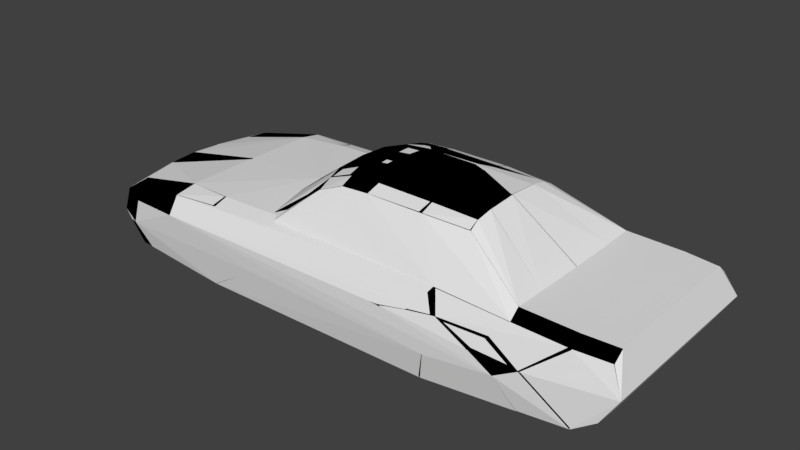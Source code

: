 # Source: mustang.blend  (saved by Blender 2.79.0; exported with 4.5.12 LTS)
import bpy
from mathutils import Matrix  # noqa: F401  (used for matrix-valued properties, if any)

bpy.ops.wm.read_factory_settings(use_empty=True)
scene = bpy.context.scene
scene.name = 'Scene'

# ---- collections
col_collection_1 = bpy.data.collections.new('Collection 1'); scene.collection.children.link(col_collection_1)

# ---- images (referenced by path relative to the original .blend; pixels are not part of the script)
import os
ASSET_DIR = os.environ.get("B2B_ASSET_DIR", "")  # directory of the original .blend (textures are referenced by path, not embedded)
HERE = os.path.dirname(os.path.abspath(__file__))  # packed textures are extracted next to this script under _unpacked/

def load_image(name, relpath, width, height, colorspace="sRGB"):
    """Load a texture the original file referenced (path relative to the .blend, or extracted next to this script)."""
    p = next((c for c in (os.path.join(HERE, relpath), os.path.join(ASSET_DIR, relpath)) if relpath and os.path.exists(c)), "")
    if p:
        img = bpy.data.images.load(p, check_existing=True)
        img.name = name
    else:  # same state as the original file: an image datablock whose file is absent (Cycles renders it pink)
        img = bpy.data.images.new(name, width, height)
        img.source = "FILE"
        img.filepath = "//" + (relpath or name)
    img.colorspace_settings.name = colorspace
    return img
img_mustang_tex_png = load_image('mustang_tex.png', 'mustang_tex.png', 1024, 1024, 'sRGB')

# ---- materials (node trees are filled in below, after node groups)
mat_material_025 = bpy.data.materials.new('Material.025')
mat_material_025.alpha_threshold = 0.0
mat_material_025.roughness = 0.5
mat_material_024 = bpy.data.materials.new('Material.024')
mat_material_024.alpha_threshold = 0.0
mat_material_024.roughness = 0.5
mat_material_023 = bpy.data.materials.new('Material.023')
mat_material_023.alpha_threshold = 0.0
mat_material_023.roughness = 0.5

# ---- node groups
ng_gltf_metallic_roughness = bpy.data.node_groups.new('glTF Metallic Roughness', 'ShaderNodeTree')
_N = ng_gltf_metallic_roughness.nodes; _L = ng_gltf_metallic_roughness.links

# ---- material node trees
mat_material_025.use_nodes = True; mat_material_025.node_tree.nodes.clear()
_N = mat_material_025.node_tree.nodes; _L = mat_material_025.node_tree.links
n0 = _N.new('ShaderNodeOutputMaterial'); n0.name = 'Material Output'; n0.location = (460, 300)
n1 = _N.new('ShaderNodeGroup'); n1.name = 'Group'; n1.location = (240, 461)
n1.node_tree = ng_gltf_metallic_roughness
n1.inputs[1].default_value = (1.0, 1.0, 1.0, 1.0)
n1.inputs[2].default_value = (1.0, 1.0, 1.0, 1.0)
n1.inputs[3].default_value = 0.0
n1.inputs[4].default_value = 0.1
n1.inputs[5].default_value = (0.5, 0.5, 1.0, 1.0)
n1.inputs[6].default_value = 1.0
n1.inputs[7].default_value = (1.0, 1.0, 1.0, 1.0)
n1.inputs[8].default_value = 1.0
n1.inputs[9].default_value = (1.0, 1.0, 1.0, 1.0)
n1.inputs[10].default_value = (0.0, 0.0, 0.0, 1.0)
n1.inputs[11].default_value = 1.0
n1.inputs[12].default_value = 0.5
n1.inputs[13].default_value = 0.0
n1.inputs[14].default_value = 0.0
n1.inputs[15].default_value = 0.0
n1.inputs[16].default_value = (0.0, 0.0, 0.0, 1.0)
n2 = _N.new('ShaderNodeTexImage'); n2.name = 'Image Texture'; n2.location = (10, 300)
n2.width = 140
n2.image = img_mustang_tex_png
_L.new(n1.outputs[0], n0.inputs[0])
_L.new(n2.outputs[0], n1.inputs[0])
n0.is_active_output = True
mat_material_024.use_nodes = True; mat_material_024.node_tree.nodes.clear()
_N = mat_material_024.node_tree.nodes; _L = mat_material_024.node_tree.links
n0 = _N.new('ShaderNodeOutputMaterial'); n0.name = 'Material Output'; n0.location = (460, 300)
n1 = _N.new('ShaderNodeGroup'); n1.name = 'Group'; n1.location = (240, 460)
n1.node_tree = ng_gltf_metallic_roughness
n1.inputs[1].default_value = (1.0, 1.0, 1.0, 1.0)
n1.inputs[2].default_value = (1.0, 1.0, 1.0, 1.0)
n1.inputs[3].default_value = 0.0
n1.inputs[4].default_value = 0.8
n1.inputs[5].default_value = (0.5, 0.5, 1.0, 1.0)
n1.inputs[6].default_value = 1.0
n1.inputs[7].default_value = (1.0, 1.0, 1.0, 1.0)
n1.inputs[8].default_value = 1.0
n1.inputs[9].default_value = (1.0, 1.0, 1.0, 1.0)
n1.inputs[10].default_value = (0.0, 0.0, 0.0, 1.0)
n1.inputs[11].default_value = 1.0
n1.inputs[12].default_value = 0.5
n1.inputs[13].default_value = 0.0
n1.inputs[14].default_value = 0.0
n1.inputs[15].default_value = 0.0
n1.inputs[16].default_value = (0.0, 0.0, 0.0, 1.0)
n2 = _N.new('ShaderNodeTexImage'); n2.name = 'Image Texture'; n2.location = (10, 300)
n2.width = 140
n2.image = img_mustang_tex_png
_L.new(n1.outputs[0], n0.inputs[0])
_L.new(n2.outputs[0], n1.inputs[0])
n0.is_active_output = True
mat_material_023.use_nodes = True; mat_material_023.node_tree.nodes.clear()
_N = mat_material_023.node_tree.nodes; _L = mat_material_023.node_tree.links
n0 = _N.new('ShaderNodeOutputMaterial'); n0.name = 'Material Output'; n0.location = (460, 300)
n1 = _N.new('ShaderNodeGroup'); n1.name = 'Group'; n1.location = (240, 470)
n1.node_tree = ng_gltf_metallic_roughness
n1.inputs[1].default_value = (1.0, 1.0, 1.0, 1.0)
n1.inputs[2].default_value = (1.0, 1.0, 1.0, 1.0)
n1.inputs[3].default_value = 0.0
n1.inputs[4].default_value = 0.3
n1.inputs[5].default_value = (0.5, 0.5, 1.0, 1.0)
n1.inputs[6].default_value = 1.0
n1.inputs[7].default_value = (1.0, 1.0, 1.0, 1.0)
n1.inputs[8].default_value = 1.0
n1.inputs[9].default_value = (1.0, 1.0, 1.0, 1.0)
n1.inputs[10].default_value = (0.0, 0.0, 0.0, 1.0)
n1.inputs[11].default_value = 1.0
n1.inputs[12].default_value = 0.5
n1.inputs[13].default_value = 0.0
n1.inputs[14].default_value = 0.0
n1.inputs[15].default_value = 0.0
n1.inputs[16].default_value = (0.0, 0.0, 0.0, 1.0)
n2 = _N.new('ShaderNodeTexImage'); n2.name = 'Image Texture'; n2.location = (10, 300)
n2.width = 140
n2.image = img_mustang_tex_png
_L.new(n1.outputs[0], n0.inputs[0])
_L.new(n2.outputs[0], n1.inputs[0])
n0.is_active_output = True

# ---- world
world_world = bpy.data.worlds.new('World'); scene.world = world_world
world_world.color = (0.05088, 0.05088, 0.05088)
world_world.use_sun_shadow = False
world_world.sun_shadow_jitter_overblur = 0.0
world_world.cycles.sampling_method = 'MANUAL'

# ---- meshes
me_mesh_hull_2_001 = bpy.data.meshes.new('mesh_hull_2.001')
me_mesh_hull_2_001.from_pydata([(-0.8075, -0.2086, 0.452), (-0.7764, -0.3885, 0.4344), (-0.7425, -0.5407, 0.428), (-0.71, -0.6447, 0.3809), (-0.2228, -0.4327, 0.737), (1.199, -0.5809, 0.4952), (1.202, -0.6598, 0.4374), (0.4355, -0.652, 0.4058), (0.4355, 0.6572, 0.4058), (-0.71, 0.6498, 0.3809), (-0.3851, 0.4689, 0.6746), (-0.7764, 0.3937, 0.4344), (-0.8075, 0.2138, 0.452), (-0.4408, -0.2145, 0.7254), (-0.3851, -0.4637, 0.6746), (-0.229, -0.3358, 0.7723), (0.6732, -0.6535, 0.4551), (-0.01984, -0.4327, 0.7488), (0.3951, -0.4327, 0.7503), (0.3983, -0.3358, 0.7858), (0.7343, -0.3358, 0.7769), (0.7406, -0.4102, 0.7396), (0.7375, -0.2145, 0.8018), (1.211, -0.3649, 0.4902), (1.223, -0.2094, 0.4775), (1.223, 0.2145, 0.4775), (0.7406, 0.4154, 0.7396), (1.202, 0.6649, 0.4374), (0.3951, 0.4379, 0.7503), (0.6732, 0.6587, 0.4551), (-0.01984, 0.4379, 0.7488), (-0.2228, 0.4379, 0.737), (-0.4408, 0.2201, 0.7254), (-0.4159, 0.338, 0.7039), (-0.7425, 0.5459, 0.428), (-0.8199, 0.00258, 0.4636), (-0.4159, -0.3325, 0.7039), (-0.02271, -0.3358, 0.7902), (-0.03514, -0.2145, 0.8151), (0.4014, 0.00258, 0.8231), (0.7375, 0.00258, 0.8142), (0.7375, 0.2201, 0.8018), (1.199, 0.5861, 0.4952), (1.211, 0.3701, 0.4902), (1.223, 0.00258, 0.4836), (0.3983, 0.3409, 0.7858), (-0.02271, 0.3409, 0.7902), (-0.03514, 0.2201, 0.8151), (-0.229, 0.3409, 0.7723), (-0.2445, 0.2201, 0.7972), (-0.4408, 0.00258, 0.7379), (-0.2445, -0.2145, 0.7972), (-0.2414, 0.00258, 0.8096), (0.4014, -0.2145, 0.8107), (-0.03514, 0.00258, 0.8275), (0.4014, 0.2201, 0.8107), (0.7343, 0.3409, 0.7769)], [], [(23, 40, 22, 5), (43, 40, 44), (40, 23, 44), (23, 24, 44), (23, 5, 24), (22, 20, 5), (20, 21, 5), (48, 31, 10, 33), (46, 45, 28, 30), (17, 16, 18), (17, 4, 16), (4, 3, 16), (4, 14, 3), (41, 40, 43, 42), (2, 1, 3), (1, 0, 3), (0, 35, 12), (4, 17, 37, 15), (10, 9, 34, 33), (34, 11, 12), (36, 2, 3, 14), (15, 36, 14, 4), (37, 17, 18, 19), (51, 15, 37, 38), (48, 33, 32, 49), (50, 52, 49, 32), (39, 53, 22, 40), (9, 8, 7, 3), (41, 56, 45, 55), (47, 55, 45, 46), (49, 47, 46, 48), (46, 30, 31, 48), (13, 0, 2, 36), (32, 33, 34, 12), (0, 1, 2), (50, 32, 12, 35), (50, 13, 51, 52), (13, 36, 15, 51), (53, 39, 54, 38), (54, 52, 51, 38), (39, 40, 41, 55), (25, 24, 6), (25, 6, 27), (19, 20, 22, 53), (54, 47, 49, 52), (13, 50, 35, 0), (8, 9, 27), (9, 29, 27), (56, 26, 28, 45), (29, 28, 27), (28, 26, 27), (26, 42, 27), (42, 25, 27), (44, 24, 25), (42, 43, 25), (43, 44, 25), (24, 5, 6), (5, 21, 6), (21, 18, 6), (18, 16, 6), (16, 3, 6), (3, 7, 6), (8, 27, 6, 7), (3, 0, 12), (3, 12, 9), (12, 11, 9), (11, 34, 9), (10, 31, 9), (31, 29, 9), (30, 28, 29), (31, 30, 29), (53, 38, 37, 19), (20, 19, 18, 21), (56, 42, 26), (56, 41, 42), (39, 55, 47, 54)])
me_mesh_hull_2_001.use_remesh_preserve_volume = False
me_mesh_hull_2_001.use_remesh_preserve_attributes = False
me_mesh_hull_2_001.use_mirror_vertex_groups = False
me_mesh_hull_2_001.update()
me_mesh_hull_1_001 = bpy.data.meshes.new('mesh_hull_1.001')
me_mesh_hull_1_001.from_pydata([(0.6732, 0.6588, 0.455), (1.199, 0.5863, 0.4952), (1.584, 0.586, 0.4861), (-0.8199, 0.002533, 0.4637), (0.6678, -0.5594, 0.4826), (-1.167, 0.5708, 0.4238), (0.6678, 0.5645, 0.4826), (-1.527, 0.6981, 0.3744), (-1.526, 0.7738, 0.2484), (0.7377, 0.7332, 0.3218), (-1.527, -0.693, 0.3744), (1.199, -0.581, 0.4952), (-1.167, -0.5654, 0.4238), (-1.514, -0.5344, 0.4056), (-2.09, -0.4933, 0.2673), (-2.084, -0.6649, 0.2514), (-2.146, -0.2147, 0.278), (-1.517, 0.002533, 0.4098), (-2.146, 0.2197, 0.278), (-1.514, 0.5395, 0.4056), (-2.09, 0.4983, 0.2673), (-2.084, 0.6702, 0.2514), (-1.884, 0.7532, 0.2413), (-0.7472, 0.7639, 0.08151), (0.3345, 0.7662, 0.2588), (1.584, 0.6639, 0.4283), (1.202, 0.6649, 0.4374), (1.826, 0.6338, 0.4192), (1.828, 0.5626, 0.4777), (1.828, -0.5572, 0.4777), (1.911, -0.6816, 0.2536), (1.826, -0.6288, 0.4192), (1.584, -0.581, 0.4861), (1.202, -0.6598, 0.4374), (0.6732, -0.6535, 0.455), (-1.884, -0.7481, 0.2413), (-2.074, -0.7196, 0.1124), (-2.095, -0.4407, 0.05845), (-2.104, -0.2147, 0.05845), (-2.159, 0.002533, 0.2835), (-2.095, 0.4461, 0.05845), (-2.074, 0.725, 0.1124), (-2.028, 0.4461, -0.1289), (-2.021, 0.7405, 0.09905), (-1.999, 0.7437, 0.05845), (-1.946, 0.7529, 0.05488), (-1.835, 0.7165, -0.1205), (0.6754, 0.7674, 0.05423), (1.312, 0.731, -0.06462), (0.9904, 0.7614, 0.2169), (1.323, 0.7519, 0.2124), (1.165, 0.769, 0.1257), (1.911, 0.6867, 0.2536), (1.798, 0.6959, 0.06755), (1.804, -0.5534, 0.06787), (1.798, -0.6908, 0.06755), (0.7377, -0.7282, 0.3218), (1.584, -0.6585, 0.4283), (0.9904, -0.756, 0.2169), (-1.526, -0.7687, 0.2484), (0.3345, -0.7608, 0.2588), (-0.7472, -0.7589, 0.08151), (-1.946, -0.7478, 0.05488), (-2.021, -0.7351, 0.09905), (-2.028, -0.4407, -0.1289), (-2.104, 0.2197, 0.05845), (-2.036, 0.2197, -0.1289), (-1.987, 0.5705, -0.125), (-1.938, 0.7006, -0.127), (-1.148, 0.7253, -0.1698), (-2.036, -0.2147, -0.1289), (-1.148, -0.7203, -0.1698), (0.635, 0.7317, -0.1429), (1.655, 0.5556, -0.0289), (1.65, 0.7228, -0.0289), (1.804, 0.5585, 0.06787), (1.65, -0.7177, -0.0289), (1.323, -0.7469, 0.2124), (1.165, -0.7639, 0.1257), (0.6754, -0.7624, 0.05423), (1.312, -0.7256, -0.06462), (-1.835, -0.7114, -0.1205), (-1.999, -0.7383, 0.05845), (-1.938, -0.6956, -0.127), (-1.987, -0.5654, -0.125), (0.635, -0.7263, -0.1429), (1.655, -0.5502, -0.0289)], [], [(70, 64, 37, 38), (65, 39, 40), (39, 18, 40), (39, 17, 19, 18), (52, 74, 50, 25), (4, 11, 3), (12, 4, 3), (65, 38, 39), (38, 37, 39), (37, 16, 39), (4, 12, 11), (12, 10, 11), (45, 22, 8), (22, 7, 8), (10, 34, 11), (34, 32, 11), (16, 13, 17, 39), (28, 27, 25, 2), (34, 33, 32), (9, 24, 8), (24, 51, 8), (33, 57, 32), (66, 69, 71, 70), (51, 47, 8), (47, 23, 8), (52, 27, 28), (23, 45, 8), (23, 69, 45), (41, 21, 22, 43), (69, 46, 45), (82, 83, 81, 62), (75, 53, 52), (28, 2, 32, 29), (44, 43, 45), (86, 76, 85), (43, 22, 45), (36, 63, 35, 15), (76, 80, 85), (48, 72, 47, 51), (21, 7, 22), (36, 37, 64, 84), (61, 59, 62), (85, 72, 73, 86), (19, 5, 7), (59, 35, 62), (35, 63, 62), (5, 1, 7), (1, 0, 7), (63, 82, 62), (1, 2, 0), (2, 26, 0), (82, 36, 83), (36, 84, 83), (26, 9, 0), (26, 25, 9), (84, 64, 83), (42, 40, 41, 67), (25, 50, 9), (50, 49, 9), (73, 75, 54, 86), (49, 24, 9), (49, 51, 24), (49, 50, 51), (50, 74, 51), (78, 59, 79), (59, 61, 79), (74, 48, 51), (68, 44, 45, 46), (10, 12, 13), (16, 14, 13), (72, 69, 47), (20, 19, 7, 21), (69, 23, 47), (75, 52, 30, 54), (36, 16, 37), (15, 14, 16), (66, 42, 69), (36, 15, 16), (35, 59, 10), (42, 68, 69), (68, 46, 69), (0, 9, 8, 7), (15, 35, 10), (65, 40, 42, 66), (56, 33, 34), (42, 67, 68), (67, 41, 68), (33, 56, 57), (56, 77, 57), (41, 44, 68), (41, 43, 44), (80, 78, 79, 85), (30, 31, 57), (52, 28, 29, 30), (31, 30, 29), (40, 18, 41), (18, 21, 41), (76, 55, 30), (18, 20, 21), (55, 54, 30), (75, 73, 74, 53), (13, 12, 3, 17), (77, 78, 76), (20, 18, 19), (3, 5, 19, 17), (78, 80, 76), (78, 60, 59), (3, 6, 5), (60, 56, 59), (6, 1, 5), (6, 3, 1), (36, 82, 63), (3, 11, 1), (71, 69, 72, 85), (77, 58, 78), (58, 60, 78), (31, 29, 32, 57), (58, 77, 56), (60, 58, 56), (76, 86, 54, 55), (25, 26, 2), (27, 52, 25), (77, 76, 30, 57), (52, 53, 74), (15, 10, 13, 14), (73, 72, 74), (72, 48, 74), (59, 56, 34, 10), (62, 81, 71), (81, 83, 71), (83, 64, 71), (64, 70, 71), (85, 79, 71), (79, 61, 71), (61, 62, 71), (2, 1, 11, 32), (65, 66, 70, 38)])
me_mesh_hull_1_001.use_remesh_preserve_volume = False
me_mesh_hull_1_001.use_remesh_preserve_attributes = False
me_mesh_hull_1_001.use_mirror_vertex_groups = False
me_mesh_hull_1_001.update()
me_mesh2_003 = bpy.data.meshes.new('mesh2.003')
me_mesh2_003.from_pydata([(1.223, 0.002475, 0.4837), (0.7376, 0.002475, 0.8142), (0.7376, -0.2149, 0.8018), (1.223, -0.2095, 0.4775), (-0.4408, 0.002475, 0.738), (-0.8199, 0.002475, 0.4638), (-0.8074, -0.2086, 0.4522), (-0.4408, -0.2149, 0.7256), (-0.7764, -0.3887, 0.4344), (-0.4159, -0.3328, 0.7039), (0.7345, -0.3359, 0.7769), (1.211, -0.365, 0.4902), (0.7407, -0.4105, 0.7397), (1.199, -0.5812, 0.4953), (-0.7422, -0.5408, 0.4282), (-0.3849, -0.4638, 0.6747), (0.3415, -0.5812, 0.4358), (-0.3635, -0.4819, 0.6461), (-0.6844, -0.575, 0.4152), (-0.1971, -0.4539, 0.6996), (0.008345, -0.4508, 0.7177), (0.3842, -0.4508, 0.7164), (0.4582, -0.4502, 0.7176), (0.4357, -0.5812, 0.4369), (0.5447, -0.5614, 0.4769), (0.6679, -0.5596, 0.4826), (0.3415, 0.586, 0.4358), (0.3842, 0.4556, 0.7164), (0.4582, 0.455, 0.7176), (0.5447, 0.5663, 0.4769), (0.6679, 0.5645, 0.4826), (0.4357, 0.586, 0.4369), (0.008345, 0.4556, 0.7177), (-0.1971, 0.4588, 0.6996), (-0.3635, 0.4867, 0.6461), (-0.6844, 0.5798, 0.4152), (-0.4159, 0.3377, 0.7039), (-0.3849, 0.4687, 0.6747), (-0.7422, 0.5457, 0.4282), (-0.7764, 0.3936, 0.4344), (1.211, 0.3699, 0.4902), (1.199, 0.586, 0.4953), (0.7407, 0.4153, 0.7397), (0.7345, 0.3408, 0.7769), (1.223, 0.2143, 0.4775), (0.7376, 0.2197, 0.8018), (-0.4408, 0.2197, 0.7256), (-0.8074, 0.2135, 0.4522)], [], [(0, 1, 2), (2, 3, 0), (4, 5, 7), (7, 5, 6), (7, 6, 8), (8, 9, 7), (3, 2, 11), (11, 2, 10), (11, 10, 12), (12, 13, 11), (9, 8, 15), (15, 8, 14), (16, 17, 18), (16, 19, 17), (16, 20, 19), (21, 20, 16), (22, 16, 23), (22, 23, 24), (24, 25, 22), (16, 22, 21), (26, 27, 28), (29, 28, 30), (28, 29, 31), (28, 31, 26), (27, 26, 32), (26, 33, 32), (26, 34, 33), (26, 35, 34), (36, 37, 39), (39, 37, 38), (40, 41, 42), (42, 43, 40), (44, 40, 45), (45, 40, 43), (46, 36, 39), (39, 47, 46), (47, 5, 46), (46, 5, 4), (0, 44, 45), (45, 1, 0)])
_uv = me_mesh2_003.uv_layers.new(name='UVMap')
_uv.uv.foreach_set('vector', [0.9798, 0.5449, 0.9804, 0.6632, 0.9274, 0.6635, 0.9274, 0.6635, 0.9281, 0.5452, 0.9798, 0.5449, 0.9817, 0.893, 0.9822, 0.9855, 0.9287, 0.8933, 0.9287, 0.8933, 0.9822, 0.9855, 0.9307, 0.9828, 0.9287, 0.8933, 0.9307, 0.9828, 0.8868, 0.9754, 0.8868, 0.9754, 0.8999, 0.8874, 0.9287, 0.8933, 0.9281, 0.5452, 0.9274, 0.6635, 0.8901, 0.5484, 0.8901, 0.5484, 0.9274, 0.6635, 0.8979, 0.6645, 0.8901, 0.5484, 0.8979, 0.6645, 0.8797, 0.6631, 0.8797, 0.6631, 0.8374, 0.5515, 0.8901, 0.5484, 0.8999, 0.8874, 0.8868, 0.9754, 0.8679, 0.8801, 0.8679, 0.8801, 0.8868, 0.9754, 0.8496, 0.9673, 0.8383, 0.703, 0.8635, 0.8749, 0.8412, 0.9533, 0.8383, 0.703, 0.8701, 0.8342, 0.8635, 0.8749, 0.8383, 0.703, 0.8705, 0.7841, 0.8701, 0.8342, 0.87, 0.6925, 0.8705, 0.7841, 0.8383, 0.703, 0.8701, 0.6744, 0.8383, 0.703, 0.8382, 0.6801, 0.8701, 0.6744, 0.8382, 0.6801, 0.8428, 0.6535, 0.8428, 0.6535, 0.8431, 0.6234, 0.8701, 0.6744, 0.8383, 0.703, 0.8701, 0.6744, 0.87, 0.6925, 0.8383, 0.7033, 0.87, 0.6927, 0.8701, 0.6747, 0.8428, 0.6537, 0.8701, 0.6747, 0.8431, 0.6237, 0.8701, 0.6747, 0.8428, 0.6537, 0.8381, 0.6804, 0.8701, 0.6747, 0.8381, 0.6804, 0.8383, 0.7033, 0.87, 0.6927, 0.8383, 0.7033, 0.8705, 0.7844, 0.8383, 0.7033, 0.87, 0.8345, 0.8705, 0.7844, 0.8383, 0.7033, 0.8635, 0.8751, 0.87, 0.8345, 0.8383, 0.7033, 0.8412, 0.9535, 0.8635, 0.8751, 0.8999, 0.8877, 0.8679, 0.8803, 0.8867, 0.9757, 0.8867, 0.9757, 0.8679, 0.8803, 0.8496, 0.9676, 0.8901, 0.5486, 0.8374, 0.5518, 0.8797, 0.6633, 0.8797, 0.6633, 0.8979, 0.6647, 0.8901, 0.5486, 0.928, 0.5455, 0.8901, 0.5486, 0.9274, 0.6638, 0.9274, 0.6638, 0.8901, 0.5486, 0.8979, 0.6647, 0.9287, 0.8936, 0.8999, 0.8877, 0.8867, 0.9757, 0.8867, 0.9757, 0.9307, 0.983, 0.9287, 0.8936, 0.9307, 0.983, 0.9822, 0.9855, 0.9287, 0.8936, 0.9287, 0.8936, 0.9822, 0.9855, 0.9817, 0.893, 0.9798, 0.5449, 0.928, 0.5455, 0.9274, 0.6638, 0.9274, 0.6638, 0.9804, 0.6632, 0.9798, 0.5449])
me_mesh2_003.materials.append(mat_material_025)
me_mesh2_003.use_remesh_preserve_volume = False
me_mesh2_003.use_remesh_preserve_attributes = False
me_mesh2_003.use_mirror_vertex_groups = False
me_mesh2_003.update()
me_mesh1_002 = bpy.data.meshes.new('mesh1.002')
me_mesh1_002.from_pydata([(-1.148, -0.7204, -0.1697), (-1.247, -0.7411, 0.04891), (-1.247, -0.3928, 0.04891), (-1.148, -0.3928, -0.1697), (-1.633, -0.7563, 0.1609), (-1.781, -0.743, 0.06683), (-1.781, -0.3928, 0.06683), (-1.633, -0.3928, 0.1609), (-1.439, -0.7594, 0.1699), (-1.439, -0.3928, 0.1699), (-1.835, -0.7116, -0.1205), (-1.835, -0.3928, -0.1205), (0.8023, -0.7563, 0.1856), (0.8023, -0.391, 0.1856), (0.9905, -0.391, 0.2169), (0.9905, -0.7563, 0.2169), (1.312, -0.7259, -0.06445), (1.165, -0.764, 0.126), (1.165, -0.391, 0.126), (1.312, -0.391, -0.06445), (0.6755, -0.7625, 0.05428), (0.6351, -0.7266, -0.1429), (0.6351, -0.391, -0.1429), (0.6755, -0.391, 0.05428), (1.65, -0.6133, -0.02861), (1.65, -0.7178, -0.02861), (1.655, -0.5505, -0.02861), (0.2327, -0.6889, -0.1455), (-0.7485, -0.6889, -0.159), (-1.987, -0.5655, -0.1249), (-1.938, -0.6958, -0.1269), (-2.027, -0.441, -0.1287), (0.6351, 0.002418, -0.1429), (1.312, 0.002418, -0.06445), (-1.835, 0.002418, -0.1205), (-1.148, 0.002418, -0.1697), (1.64, -0.2149, -0.02861), (1.64, 0.002475, -0.02861), (-2.036, -0.2149, -0.1287), (-2.036, 0.002475, -0.1287), (-2.036, 0.2197, -0.1287), (-1.835, 0.3976, -0.1205), (-2.027, 0.4458, -0.1287), (1.312, 0.3959, -0.06445), (1.64, 0.2197, -0.02861), (1.655, 0.5553, -0.02861), (0.6351, 0.3959, -0.1429), (-1.148, 0.3976, -0.1697), (0.8023, 0.3959, 0.1856), (0.9905, 0.3959, 0.2169), (1.165, 0.3959, 0.126), (0.6755, 0.3959, 0.05428), (-1.781, 0.3976, 0.06683), (-1.633, 0.3976, 0.1609), (-1.439, 0.3976, 0.1699), (-1.247, 0.3976, 0.04891), (-1.987, 0.5703, -0.1249), (-1.938, 0.7006, -0.1269), (-1.835, 0.7164, -0.1205), (0.2327, 0.6938, -0.1455), (-0.7485, 0.6938, -0.159), (-1.148, 0.7252, -0.1697), (0.6351, 0.7314, -0.1429), (1.65, 0.6182, -0.02861), (1.312, 0.7307, -0.06445), (1.65, 0.7226, -0.02861), (0.8023, 0.7611, 0.1856), (0.6755, 0.7673, 0.05428), (1.165, 0.7688, 0.126), (0.9905, 0.7611, 0.2169), (-1.781, 0.7478, 0.06683), (-1.247, 0.7459, 0.04891), (-1.439, 0.7642, 0.1699), (-1.633, 0.7611, 0.1609), (1.64, 0.2197, -0.02861), (1.789, 0.2228, 0.06819), (1.789, 0.002475, 0.06819), (1.64, 0.002475, -0.02861), (1.655, 0.5553, -0.02861), (1.805, 0.5585, 0.06819), (1.65, 0.6182, -0.02861), (1.8, 0.6213, 0.06819), (1.65, 0.7226, -0.02861), (1.798, 0.6958, 0.06772), (1.8, -0.6165, 0.06819), (1.798, -0.691, 0.06772), (1.65, -0.7178, -0.02861), (1.65, -0.6133, -0.02861), (1.805, -0.5536, 0.06819), (1.655, -0.5505, -0.02861), (1.789, -0.218, 0.06819), (1.64, -0.2149, -0.02861)], [], [(0, 1, 2), (2, 3, 0), (4, 5, 7), (7, 5, 6), (8, 4, 9), (9, 4, 7), (1, 8, 9), (9, 2, 1), (5, 10, 6), (6, 10, 11), (12, 13, 15), (15, 13, 14), (16, 17, 18), (18, 19, 16), (17, 15, 18), (18, 15, 14), (20, 21, 23), (23, 21, 22), (12, 20, 23), (23, 13, 12), (24, 25, 16), (16, 19, 24), (26, 24, 19), (21, 27, 22), (28, 0, 3), (27, 28, 3), (3, 22, 27), (29, 11, 10), (10, 30, 29), (31, 11, 29), (2, 6, 11), (11, 3, 2), (6, 2, 9), (9, 7, 6), (19, 18, 22), (22, 18, 23), (13, 23, 14), (14, 23, 18), (22, 32, 19), (19, 32, 33), (11, 34, 35), (35, 3, 11), (22, 3, 35), (35, 32, 22), (36, 26, 19), (37, 36, 33), (33, 36, 19), (38, 11, 31), (39, 34, 38), (38, 34, 11), (39, 40, 34), (34, 40, 41), (40, 42, 41), (37, 33, 44), (44, 33, 43), (44, 43, 45), (46, 32, 35), (35, 47, 46), (41, 47, 34), (34, 47, 35), (46, 43, 33), (33, 32, 46), (48, 49, 51), (51, 49, 50), (43, 46, 50), (50, 46, 51), (52, 53, 54), (54, 55, 52), (55, 47, 41), (41, 52, 55), (42, 56, 41), (56, 57, 58), (58, 41, 56), (59, 46, 47), (47, 60, 59), (60, 47, 61), (62, 46, 59), (45, 43, 63), (63, 43, 64), (64, 65, 63), (66, 48, 51), (51, 67, 66), (67, 51, 62), (62, 51, 46), (68, 50, 69), (69, 50, 49), (64, 43, 50), (50, 68, 64), (66, 69, 48), (48, 69, 49), (70, 52, 58), (58, 52, 41), (71, 55, 54), (54, 72, 71), (72, 54, 73), (73, 54, 53), (73, 53, 70), (70, 53, 52), (61, 47, 55), (55, 71, 61), (74, 75, 76), (76, 77, 74), (75, 74, 78), (78, 79, 75), (79, 78, 81), (81, 78, 80), (81, 80, 83), (83, 80, 82), (84, 85, 87), (87, 85, 86), (88, 84, 89), (89, 84, 87), (90, 88, 89), (89, 91, 90), (76, 90, 91), (91, 77, 76)])
me_mesh1_002.polygons.foreach_set('use_smooth', [True] * 116)
_uv = me_mesh1_002.uv_layers.new(name='UVMap')
_uv.uv.foreach_set('vector', [0.1678, 0.8971, 0.1699, 0.907, 0.1348, 0.907, 0.1348, 0.907, 0.1348, 0.897, 0.1678, 0.8971, 0.1714, 0.946, 0.1701, 0.9609, 0.1348, 0.946, 0.1348, 0.946, 0.1701, 0.9609, 0.1348, 0.9609, 0.1718, 0.9264, 0.1714, 0.946, 0.1348, 0.9264, 0.1348, 0.9264, 0.1714, 0.946, 0.1348, 0.946, 0.1699, 0.907, 0.1718, 0.9264, 0.1348, 0.9264, 0.1348, 0.9264, 0.1348, 0.907, 0.1699, 0.907, 0.1701, 0.9609, 0.1669, 0.9664, 0.1348, 0.9609, 0.1348, 0.9609, 0.1669, 0.9664, 0.1348, 0.9663, 0.1716, 0.7003, 0.1347, 0.7003, 0.1716, 0.6814, 0.1716, 0.6814, 0.1347, 0.7003, 0.1348, 0.6813, 0.1685, 0.6489, 0.1724, 0.6637, 0.1348, 0.6637, 0.1348, 0.6637, 0.1348, 0.6489, 0.1685, 0.6489, 0.1724, 0.6637, 0.1716, 0.6814, 0.1348, 0.6637, 0.1348, 0.6637, 0.1716, 0.6814, 0.1348, 0.6813, 0.1722, 0.7131, 0.1686, 0.7172, 0.1347, 0.7131, 0.1347, 0.7131, 0.1686, 0.7172, 0.1347, 0.7172, 0.1716, 0.7003, 0.1722, 0.7131, 0.1347, 0.7131, 0.1347, 0.7131, 0.1347, 0.7003, 0.1716, 0.7003, 0.1572, 0.6148, 0.1677, 0.6148, 0.1685, 0.6489, 0.1685, 0.6489, 0.1348, 0.6489, 0.1572, 0.6148, 0.1509, 0.6143, 0.1572, 0.6148, 0.1348, 0.6489, 0.1686, 0.7172, 0.1648, 0.7578, 0.1347, 0.7172, 0.1647, 0.8568, 0.1678, 0.8971, 0.1348, 0.897, 0.1648, 0.7578, 0.1647, 0.8568, 0.1348, 0.897, 0.1348, 0.897, 0.1347, 0.7172, 0.1648, 0.7578, 0.1522, 0.9817, 0.1348, 0.9663, 0.1669, 0.9664, 0.1669, 0.9664, 0.1653, 0.9768, 0.1522, 0.9817, 0.1396, 0.9858, 0.1348, 0.9663, 0.1522, 0.9817, 0.1348, 0.907, 0.1348, 0.9609, 0.1348, 0.9663, 0.1348, 0.9663, 0.1348, 0.897, 0.1348, 0.907, 0.1348, 0.9609, 0.1348, 0.907, 0.1348, 0.9264, 0.1348, 0.9264, 0.1348, 0.946, 0.1348, 0.9609, 0.1348, 0.6489, 0.1348, 0.6637, 0.1347, 0.7172, 0.1347, 0.7172, 0.1348, 0.6637, 0.1347, 0.7131, 0.1347, 0.7003, 0.1347, 0.7131, 0.1348, 0.6813, 0.1348, 0.6813, 0.1347, 0.7131, 0.1348, 0.6637, 0.1347, 0.7172, 0.09505, 0.7172, 0.1348, 0.6489, 0.1348, 0.6489, 0.09505, 0.7172, 0.09508, 0.6488, 0.1348, 0.9663, 0.0949, 0.9663, 0.09494, 0.897, 0.09494, 0.897, 0.1348, 0.897, 0.1348, 0.9663, 0.1347, 0.7172, 0.1348, 0.897, 0.09494, 0.897, 0.09494, 0.897, 0.09505, 0.7172, 0.1347, 0.7172, 0.117, 0.6159, 0.1509, 0.6143, 0.1348, 0.6489, 0.0951, 0.6159, 0.117, 0.6159, 0.09508, 0.6488, 0.09508, 0.6488, 0.117, 0.6159, 0.1348, 0.6489, 0.1168, 0.9866, 0.1348, 0.9663, 0.1396, 0.9858, 0.09489, 0.9866, 0.0949, 0.9663, 0.1168, 0.9866, 0.1168, 0.9866, 0.0949, 0.9663, 0.1348, 0.9663, 0.09489, 0.9866, 0.07298, 0.9866, 0.0949, 0.9663, 0.0949, 0.9663, 0.07298, 0.9866, 0.05504, 0.9663, 0.07298, 0.9866, 0.05017, 0.9857, 0.05504, 0.9663, 0.0951, 0.6159, 0.09508, 0.6488, 0.07319, 0.6158, 0.07319, 0.6158, 0.09508, 0.6488, 0.0554, 0.6488, 0.07319, 0.6158, 0.0554, 0.6488, 0.03933, 0.6143, 0.05536, 0.7171, 0.09505, 0.7172, 0.09494, 0.897, 0.09494, 0.897, 0.05508, 0.897, 0.05536, 0.7171, 0.05504, 0.9663, 0.05508, 0.897, 0.0949, 0.9663, 0.0949, 0.9663, 0.05508, 0.897, 0.09494, 0.897, 0.05536, 0.7171, 0.0554, 0.6488, 0.09508, 0.6488, 0.09508, 0.6488, 0.09505, 0.7172, 0.05536, 0.7171, 0.05537, 0.7003, 0.05538, 0.6813, 0.05536, 0.7131, 0.05536, 0.7131, 0.05538, 0.6813, 0.05539, 0.6637, 0.0554, 0.6488, 0.05536, 0.7171, 0.05539, 0.6637, 0.05539, 0.6637, 0.05536, 0.7171, 0.05536, 0.7131, 0.05504, 0.9609, 0.05505, 0.9459, 0.05506, 0.9264, 0.05506, 0.9264, 0.05507, 0.9069, 0.05504, 0.9609, 0.05507, 0.9069, 0.05508, 0.897, 0.05504, 0.9663, 0.05504, 0.9663, 0.05504, 0.9609, 0.05507, 0.9069, 0.05017, 0.9857, 0.03761, 0.9816, 0.05504, 0.9663, 0.03761, 0.9816, 0.02447, 0.9767, 0.02288, 0.9663, 0.02288, 0.9663, 0.05504, 0.9663, 0.03761, 0.9816, 0.02529, 0.7577, 0.05536, 0.7171, 0.05508, 0.897, 0.05508, 0.897, 0.02523, 0.8567, 0.02529, 0.7577, 0.02523, 0.8567, 0.05508, 0.897, 0.02204, 0.897, 0.02151, 0.7171, 0.05536, 0.7171, 0.02529, 0.7577, 0.03933, 0.6143, 0.0554, 0.6488, 0.03299, 0.6147, 0.03299, 0.6147, 0.0554, 0.6488, 0.02162, 0.6488, 0.02162, 0.6488, 0.02246, 0.6147, 0.03299, 0.6147, 0.01852, 0.7003, 0.05537, 0.7003, 0.05536, 0.7131, 0.05536, 0.7131, 0.01789, 0.713, 0.01852, 0.7003, 0.01789, 0.713, 0.05536, 0.7131, 0.02151, 0.7171, 0.02151, 0.7171, 0.05536, 0.7131, 0.05536, 0.7171, 0.01777, 0.6636, 0.05539, 0.6637, 0.01853, 0.6813, 0.01853, 0.6813, 0.05539, 0.6637, 0.05538, 0.6813, 0.02162, 0.6488, 0.0554, 0.6488, 0.05539, 0.6637, 0.05539, 0.6637, 0.01777, 0.6636, 0.02162, 0.6488, 0.01852, 0.7003, 0.01853, 0.6813, 0.05537, 0.7003, 0.05537, 0.7003, 0.01853, 0.6813, 0.05538, 0.6813, 0.01972, 0.9608, 0.05504, 0.9609, 0.02288, 0.9663, 0.02288, 0.9663, 0.05504, 0.9609, 0.05504, 0.9663, 0.01994, 0.9069, 0.05507, 0.9069, 0.05506, 0.9264, 0.05506, 0.9264, 0.01808, 0.9264, 0.01994, 0.9069, 0.01808, 0.9264, 0.05506, 0.9264, 0.01839, 0.9459, 0.01839, 0.9459, 0.05506, 0.9264, 0.05505, 0.9459, 0.01839, 0.9459, 0.05505, 0.9459, 0.01972, 0.9608, 0.01972, 0.9608, 0.05505, 0.9459, 0.05504, 0.9609, 0.02204, 0.897, 0.05508, 0.897, 0.05507, 0.9069, 0.05507, 0.9069, 0.01994, 0.9069, 0.02204, 0.897, 0.5823, 0.6164, 0.5835, 0.6536, 0.4989, 0.6536, 0.4989, 0.6536, 0.4989, 0.6164, 0.5823, 0.6164, 0.5835, 0.6536, 0.5823, 0.6164, 0.7111, 0.6164, 0.7111, 0.6164, 0.7123, 0.6536, 0.5835, 0.6536, 0.7123, 0.6536, 0.7111, 0.6164, 0.7364, 0.6536, 0.7364, 0.6536, 0.7111, 0.6164, 0.7352, 0.6164, 0.7364, 0.6536, 0.7352, 0.6164, 0.765, 0.6534, 0.765, 0.6534, 0.7352, 0.6164, 0.7753, 0.6164, 0.2615, 0.6536, 0.2329, 0.6534, 0.2627, 0.6164, 0.2627, 0.6164, 0.2329, 0.6534, 0.2226, 0.6164, 0.2856, 0.6536, 0.2615, 0.6536, 0.2868, 0.6164, 0.2868, 0.6164, 0.2615, 0.6536, 0.2627, 0.6164, 0.4144, 0.6536, 0.2856, 0.6536, 0.2868, 0.6164, 0.2868, 0.6164, 0.4156, 0.6164, 0.4144, 0.6536, 0.4989, 0.6536, 0.4144, 0.6536, 0.4156, 0.6164, 0.4156, 0.6164, 0.4989, 0.6164, 0.4989, 0.6536])
me_mesh1_002.materials.append(mat_material_024)
me_mesh1_002.use_remesh_preserve_volume = False
me_mesh1_002.use_remesh_preserve_attributes = False
me_mesh1_002.use_mirror_vertex_groups = False
me_mesh1_002.update()
me_mesh0_003 = bpy.data.meshes.new('mesh0.003')
me_mesh0_003.from_pydata([(1.841, 0.6029, 0.2617), (1.837, 0.5886, 0.3222), (1.828, 0.4948, 0.4077), (1.855, 0.5226, 0.2593), (1.846, 0.2228, 0.2571), (1.824, 0.2228, 0.4038), (1.824, 0.002475, 0.4069), (1.846, 0.002475, 0.2589), (1.824, -0.218, 0.4038), (1.846, -0.218, 0.2571), (1.837, -0.5838, 0.3222), (1.841, -0.5981, 0.2617), (1.855, -0.5178, 0.2593), (1.828, -0.49, 0.4077), (1.571, 0.002475, 0.4616), (1.571, -0.2149, 0.4554), (1.797, -0.218, 0.4357), (1.797, 0.002475, 0.4419), (1.223, 0.002475, 0.4837), (1.223, -0.2095, 0.4775), (1.211, -0.365, 0.4902), (1.589, -0.4035, 0.452), (1.798, -0.4915, 0.4435), (1.584, -0.5812, 0.4864), (1.828, -0.5575, 0.4779), (1.199, -0.5812, 0.4953), (1.797, -0.218, 0.4357), (1.798, -0.4915, 0.4435), (1.797, 0.002475, 0.4419), (1.828, -0.5575, 0.4779), (1.828, 0.5623, 0.4779), (1.798, 0.4964, 0.4435), (1.797, 0.2228, 0.4357), (1.211, 0.3699, 0.4902), (1.589, 0.4083, 0.452), (1.584, 0.586, 0.4864), (1.199, 0.586, 0.4953), (1.798, 0.4964, 0.4435), (1.828, 0.5623, 0.4779), (1.571, 0.2197, 0.4554), (1.797, 0.2228, 0.4357), (1.223, 0.2143, 0.4775), (-2.036, 0.002475, -0.1287), (-2.036, -0.2149, -0.1287), (-2.103, -0.2149, 0.05876), (-2.103, 0.002475, 0.05876), (-2.057, -0.2149, 0.05502), (-2.057, 0.002475, 0.05502), (-2.07, -0.2149, 0.09908), (-2.07, 0.002475, 0.09908), (-2.111, -0.2149, 0.1125), (-2.111, 0.002475, 0.1125), (-2.146, -0.2149, 0.2782), (-2.159, 0.002475, 0.2836), (-2.061, -0.4441, 0.1125), (-2.108, -0.4076, 0.2621), (-2.021, -0.4441, 0.09908), (-2.048, -0.441, 0.05502), (-2.095, -0.441, 0.05876), (-2.027, -0.441, -0.1287), (-1.987, -0.5655, -0.1249), (-2.054, -0.5636, 0.05876), (-2.008, -0.5636, 0.05502), (-1.996, -0.5677, 0.09908), (-2.033, -0.5667, 0.1125), (-2.09, -0.4933, 0.2675), (-2.074, -0.7199, 0.1125), (-2.084, -0.6652, 0.2514), (-2.021, -0.7354, 0.09908), (-1.946, -0.7479, 0.05502), (-1.999, -0.7385, 0.05876), (-1.938, -0.6958, -0.1269), (-1.987, 0.5703, -0.1249), (-2.054, 0.5684, 0.05876), (-1.999, 0.7434, 0.05876), (-1.938, 0.7006, -0.1269), (-2.008, 0.5684, 0.05502), (-1.946, 0.7527, 0.05502), (-1.996, 0.5725, 0.09908), (-2.021, 0.7403, 0.09908), (-2.033, 0.5715, 0.1125), (-2.074, 0.7248, 0.1125), (-2.09, 0.4981, 0.2675), (-2.084, 0.67, 0.2514), (-2.061, 0.4489, 0.1125), (-2.108, 0.4124, 0.2621), (-2.021, 0.4489, 0.09908), (-2.048, 0.4458, 0.05502), (-2.095, 0.4458, 0.05876), (-2.027, 0.4458, -0.1287), (-2.036, 0.2197, -0.1287), (-2.103, 0.2197, 0.05876), (-2.057, 0.2197, 0.05502), (-2.07, 0.2197, 0.09908), (-2.111, 0.2197, 0.1125), (-2.146, 0.2197, 0.2782), (-0.7258, 0.7225, -0.0695), (0.2475, 0.7225, -0.0583), (0.2327, 0.6938, -0.1455), (-0.7485, 0.6938, -0.159), (-0.7471, 0.7638, 0.08178), (0.3129, 0.7638, 0.08738), (-0.7494, 0.7659, 0.2398), (0.3346, 0.7659, 0.2591), (-0.7098, 0.6497, 0.3811), (0.3415, 0.6572, 0.4047), (0.3415, 0.586, 0.4358), (-0.6844, 0.5798, 0.4152), (0.3415, -0.5812, 0.4358), (-0.6844, -0.575, 0.4152), (-0.7098, -0.6449, 0.3811), (0.3415, -0.6523, 0.4047), (0.3346, -0.7611, 0.2591), (-0.7494, -0.7611, 0.2398), (0.3129, -0.7589, 0.08738), (-0.7471, -0.7589, 0.08178), (0.2475, -0.7176, -0.0583), (-0.7258, -0.7176, -0.0695), (-0.7485, -0.6889, -0.159), (0.2327, -0.6889, -0.1455), (-1.517, 0.002475, 0.4101), (-2.159, 0.002475, 0.2836), (-2.146, -0.2149, 0.2782), (-1.517, -0.2149, 0.4039), (-1.167, 0.002475, 0.4285), (-1.167, -0.2149, 0.4223), (-0.8199, 0.002475, 0.4638), (-0.8074, -0.2086, 0.4522), (-1.167, -0.4356, 0.4028), (-0.7764, -0.3887, 0.4344), (-1.502, -0.3347, 0.3898), (-2.108, -0.4076, 0.2621), (-2.09, -0.4933, 0.2675), (-1.514, -0.5346, 0.4056), (-1.167, -0.5657, 0.424), (-0.7422, -0.5408, 0.4282), (-0.7764, 0.3936, 0.4344), (-0.7422, 0.5457, 0.4282), (-1.167, 0.5705, 0.424), (-1.167, 0.4404, 0.4028), (-1.514, 0.5395, 0.4056), (-1.502, 0.3395, 0.3898), (-2.09, 0.4981, 0.2675), (-2.108, 0.4124, 0.2621), (-1.517, 0.2197, 0.4039), (-2.146, 0.2197, 0.2782), (-1.167, 0.2197, 0.4223), (-0.8074, 0.2135, 0.4522), (0.7376, 0.002475, 0.8142), (0.7376, 0.2197, 0.8018), (0.4015, 0.2197, 0.8107), (0.4015, 0.002475, 0.8232), (-0.03512, 0.2197, 0.8152), (-0.03512, 0.002475, 0.8276), (-0.2443, 0.2197, 0.7973), (-0.2412, 0.002475, 0.8097), (-0.4408, 0.2197, 0.7256), (-0.4408, 0.002475, 0.738), (-0.2288, 0.3408, 0.7725), (-0.4159, 0.3377, 0.7039), (-0.02271, 0.3408, 0.7904), (0.3984, 0.3408, 0.7859), (0.7345, 0.3408, 0.7769), (0.7407, 0.4153, 0.7397), (0.3953, 0.4376, 0.7505), (-0.0196, 0.4376, 0.7488), (-0.2226, 0.4376, 0.7371), (-0.3849, 0.4687, 0.6747), (0.4582, 0.455, 0.7176), (0.7407, 0.4153, 0.7397), (1.199, 0.586, 0.4953), (0.6679, 0.5645, 0.4826), (0.3842, 0.4556, 0.7164), (0.3953, 0.4376, 0.7505), (0.008345, 0.4556, 0.7177), (-0.0196, 0.4376, 0.7488), (-0.2226, 0.4376, 0.7371), (-0.1971, 0.4588, 0.6996), (-0.3849, 0.4687, 0.6747), (-0.3635, 0.4867, 0.6461), (-0.7422, 0.5457, 0.4282), (-0.6844, 0.5798, 0.4152), (1.202, 0.6648, 0.4375), (0.6733, 0.6586, 0.4551), (0.5447, 0.5663, 0.4769), (0.5447, 0.6572, 0.4477), (0.4357, 0.586, 0.4369), (0.4357, 0.6572, 0.4058), (0.3415, 0.586, 0.4358), (0.3415, 0.6572, 0.4047), (1.584, 0.586, 0.4864), (1.584, 0.6636, 0.4285), (1.828, 0.5623, 0.4779), (1.911, 0.6399, 0.2536), (1.911, 0.6865, 0.2536), (1.826, 0.6337, 0.4195), (1.828, 0.5623, 0.4779), (1.826, 0.6337, 0.4195), (1.8, 0.6213, 0.06819), (1.798, 0.6958, 0.06772), (-1.167, 0.5705, 0.424), (-1.17, 0.676, 0.3929), (-1.527, 0.6981, 0.3746), (-1.514, 0.5395, 0.4056), (-2.084, 0.67, 0.2514), (-2.09, 0.4981, 0.2675), (-0.7258, 0.7225, -0.0695), (-1.148, 0.7252, -0.1697), (-1.247, 0.7459, 0.04891), (-0.7471, 0.7638, 0.08178), (-0.7494, 0.7659, 0.2398), (-1.168, 0.7674, 0.2408), (0.3129, 0.7638, 0.08738), (0.3346, 0.7659, 0.2591), (0.8023, 0.7611, 0.1856), (0.6755, 0.7673, 0.05428), (0.6351, 0.7314, -0.1429), (0.2475, 0.7225, -0.0583), (0.2327, 0.6938, -0.1455), (-0.7485, 0.6938, -0.159), (1.165, 0.7688, 0.126), (0.9905, 0.7611, 0.2169), (1.323, 0.7518, 0.2126), (1.312, 0.7307, -0.06445), (1.65, 0.7226, -0.02861), (1.618, 0.7177, 0.2163), (1.911, 0.6865, 0.2536), (1.798, 0.6958, 0.06772), (-1.525, 0.7736, 0.2486), (-1.527, 0.6981, 0.3746), (-1.17, 0.676, 0.3929), (-2.084, 0.67, 0.2514), (-1.884, 0.7531, 0.2415), (-2.074, 0.7248, 0.1125), (-2.021, 0.7403, 0.09908), (-1.781, 0.7478, 0.06683), (-1.946, 0.7527, 0.05502), (-1.633, 0.7611, 0.1609), (-1.439, 0.7642, 0.1699), (-1.835, 0.7164, -0.1205), (-1.938, 0.7006, -0.1269), (-1.999, 0.7434, 0.05876), (1.837, 0.5886, 0.3222), (1.805, 0.5585, 0.06819), (1.841, 0.6029, 0.2617), (1.855, 0.5226, 0.2593), (1.789, 0.002475, 0.06819), (1.789, 0.2228, 0.06819), (1.846, 0.2228, 0.2571), (1.846, 0.002475, 0.2589), (-0.7422, 0.5457, 0.4282), (-0.6844, 0.5798, 0.4152), (-0.6844, 0.5798, 0.4152), (-0.7098, 0.6497, 0.3811), (-1.17, 0.676, 0.3929), (-0.7098, 0.6497, 0.3811), (0.5362, 0.748, 0.2936), (0.7378, 0.7331, 0.3219), (1.096, 0.7176, 0.3288), (1.202, -0.6599, 0.4375), (1.096, -0.7128, 0.3288), (1.323, -0.747, 0.2126), (0.9905, -0.7563, 0.2169), (0.7378, -0.7283, 0.3219), (0.8023, -0.7563, 0.1856), (0.6733, -0.6537, 0.4551), (0.5362, -0.7431, 0.2936), (0.3346, -0.7611, 0.2591), (0.5447, -0.6523, 0.4477), (0.4357, -0.6523, 0.4058), (0.3415, -0.6523, 0.4047), (-0.7098, -0.6449, 0.3811), (-1.17, -0.6711, 0.3929), (-1.168, -0.7625, 0.2408), (-0.7494, -0.7611, 0.2398), (-0.6844, -0.575, 0.4152), (-1.167, -0.5657, 0.424), (-1.17, -0.6711, 0.3929), (-0.6844, -0.575, 0.4152), (-0.7422, -0.5408, 0.4282), (1.841, -0.5981, 0.2617), (1.911, -0.6351, 0.2536), (1.8, -0.6165, 0.06819), (1.846, -0.218, 0.2571), (1.789, -0.218, 0.06819), (1.805, -0.5536, 0.06819), (1.855, -0.5178, 0.2593), (1.837, -0.5838, 0.3222), (1.828, -0.5575, 0.4779), (-1.938, -0.6958, -0.1269), (-1.946, -0.7479, 0.05502), (-1.999, -0.7385, 0.05876), (-1.835, -0.7116, -0.1205), (-1.781, -0.743, 0.06683), (-1.247, -0.7411, 0.04891), (-1.439, -0.7594, 0.1699), (-1.525, -0.7687, 0.2486), (-1.633, -0.7563, 0.1609), (-1.884, -0.7482, 0.2415), (-2.021, -0.7354, 0.09908), (-2.074, -0.7199, 0.1125), (-2.084, -0.6652, 0.2514), (-1.527, -0.6932, 0.3746), (1.798, -0.691, 0.06772), (1.618, -0.7128, 0.2163), (1.65, -0.7178, -0.02861), (1.911, -0.6816, 0.2536), (1.584, -0.6588, 0.4285), (1.826, -0.6289, 0.4195), (1.312, -0.7259, -0.06445), (1.165, -0.764, 0.126), (-0.7258, -0.7176, -0.0695), (-1.148, -0.7204, -0.1697), (-0.7485, -0.6889, -0.159), (0.2475, -0.7176, -0.0583), (0.2327, -0.6889, -0.1455), (0.6351, -0.7266, -0.1429), (0.3129, -0.7589, 0.08738), (0.6755, -0.7625, 0.05428), (-0.7471, -0.7589, 0.08178), (-1.514, -0.5346, 0.4056), (-2.09, -0.4933, 0.2675), (-2.084, -0.6652, 0.2514), (-1.527, -0.6932, 0.3746), (1.911, -0.6816, 0.2536), (1.798, -0.691, 0.06772), (1.584, -0.5812, 0.4864), (1.828, -0.5575, 0.4779), (1.826, -0.6289, 0.4195), (1.199, -0.5812, 0.4953), (0.3415, -0.5812, 0.4358), (0.4357, -0.5812, 0.4369), (0.5447, -0.5614, 0.4769), (0.6679, -0.5596, 0.4826), (-0.7422, -0.5408, 0.4282), (-0.3635, -0.4819, 0.6461), (-0.3849, -0.4638, 0.6747), (-0.1971, -0.4539, 0.6996), (-0.2226, -0.4328, 0.7371), (0.008345, -0.4508, 0.7177), (-0.0196, -0.4328, 0.7488), (0.3842, -0.4508, 0.7164), (0.3953, -0.4328, 0.7505), (0.4582, -0.4502, 0.7176), (0.7407, -0.4105, 0.7397), (-0.2288, -0.3359, 0.7725), (-0.4159, -0.3328, 0.7039), (-0.3849, -0.4638, 0.6747), (-0.2226, -0.4328, 0.7371), (-0.02271, -0.3359, 0.7904), (-0.0196, -0.4328, 0.7488), (0.3984, -0.3359, 0.7859), (0.3953, -0.4328, 0.7505), (0.7345, -0.3359, 0.7769), (0.7407, -0.4105, 0.7397), (0.7376, -0.2149, 0.8018), (0.4015, -0.2149, 0.8107), (-0.03512, -0.2149, 0.8152), (-0.2443, -0.2149, 0.7973), (-0.4408, -0.2149, 0.7256)], [], [(0, 1, 3), (3, 1, 2), (4, 5, 7), (7, 5, 6), (7, 6, 8), (8, 9, 7), (10, 11, 12), (12, 13, 10), (14, 15, 17), (17, 15, 16), (18, 19, 14), (14, 19, 15), (19, 20, 15), (15, 20, 21), (15, 21, 16), (16, 21, 22), (21, 23, 22), (22, 23, 24), (20, 25, 21), (21, 25, 23), (26, 27, 13), (13, 8, 26), (8, 6, 26), (26, 6, 28), (8, 13, 9), (9, 13, 12), (10, 13, 29), (29, 13, 27), (1, 30, 2), (2, 30, 31), (5, 4, 2), (2, 4, 3), (5, 32, 6), (6, 32, 28), (32, 5, 2), (2, 31, 32), (33, 34, 36), (36, 34, 35), (34, 37, 35), (35, 37, 38), (39, 40, 34), (34, 40, 37), (41, 39, 33), (33, 39, 34), (18, 14, 41), (41, 14, 39), (14, 17, 39), (39, 17, 40), (42, 43, 44), (44, 45, 42), (45, 44, 47), (47, 44, 46), (47, 46, 48), (48, 49, 47), (49, 48, 50), (50, 51, 49), (52, 53, 51), (51, 50, 52), (50, 54, 55), (55, 52, 50), (48, 56, 54), (54, 50, 48), (46, 57, 48), (48, 57, 56), (44, 58, 46), (46, 58, 57), (43, 59, 58), (58, 44, 43), (59, 60, 61), (61, 58, 59), (58, 61, 57), (57, 61, 62), (57, 62, 56), (56, 62, 63), (56, 63, 64), (64, 54, 56), (54, 64, 65), (65, 55, 54), (64, 66, 67), (67, 65, 64), (63, 68, 64), (64, 68, 66), (62, 69, 68), (68, 63, 62), (61, 70, 62), (62, 70, 69), (60, 71, 70), (70, 61, 60), (72, 73, 74), (74, 75, 72), (73, 76, 74), (74, 76, 77), (76, 78, 79), (79, 77, 76), (78, 80, 79), (79, 80, 81), (80, 82, 83), (83, 81, 80), (84, 85, 82), (82, 80, 84), (86, 84, 80), (80, 78, 86), (87, 86, 76), (76, 86, 78), (88, 87, 73), (73, 87, 76), (89, 88, 73), (73, 72, 89), (90, 91, 88), (88, 89, 90), (91, 92, 88), (88, 92, 87), (92, 93, 87), (87, 93, 86), (93, 94, 84), (84, 86, 93), (94, 95, 85), (85, 84, 94), (51, 53, 95), (95, 94, 51), (49, 51, 93), (93, 51, 94), (47, 49, 92), (92, 49, 93), (45, 47, 91), (91, 47, 92), (91, 90, 45), (45, 90, 42), (96, 97, 98), (98, 99, 96), (96, 100, 97), (100, 101, 97), (100, 102, 101), (102, 103, 101), (102, 104, 103), (104, 105, 103), (106, 105, 107), (107, 105, 104), (108, 109, 111), (111, 109, 110), (110, 112, 111), (113, 112, 110), (113, 114, 112), (115, 114, 113), (115, 116, 114), (117, 116, 115), (117, 118, 119), (119, 116, 117), (120, 121, 122), (122, 123, 120), (124, 120, 125), (125, 120, 123), (126, 124, 125), (125, 127, 126), (127, 125, 129), (129, 125, 128), (125, 123, 130), (130, 128, 125), (123, 122, 131), (131, 130, 123), (130, 131, 132), (132, 133, 130), (128, 130, 133), (133, 134, 128), (129, 128, 134), (134, 135, 129), (136, 137, 138), (138, 139, 136), (139, 138, 140), (140, 141, 139), (141, 140, 142), (142, 143, 141), (144, 141, 143), (143, 145, 144), (146, 139, 141), (141, 144, 146), (147, 136, 146), (146, 136, 139), (126, 147, 146), (146, 124, 126), (124, 146, 120), (120, 146, 144), (145, 121, 120), (120, 144, 145), (148, 149, 150), (150, 151, 148), (151, 150, 152), (152, 153, 151), (153, 152, 155), (155, 152, 154), (155, 154, 157), (157, 154, 156), (154, 158, 159), (159, 156, 154), (152, 160, 158), (158, 154, 152), (150, 161, 160), (160, 152, 150), (149, 162, 150), (150, 162, 161), (162, 163, 161), (161, 163, 164), (161, 164, 165), (165, 160, 161), (160, 165, 166), (166, 158, 160), (158, 166, 159), (159, 166, 167), (168, 169, 171), (171, 169, 170), (172, 173, 168), (168, 173, 169), (172, 174, 173), (173, 174, 175), (176, 175, 177), (177, 175, 174), (178, 176, 179), (179, 176, 177), (180, 178, 181), (181, 178, 179), (171, 170, 183), (183, 170, 182), (184, 171, 185), (185, 171, 183), (186, 184, 185), (185, 187, 186), (188, 186, 187), (187, 189, 188), (170, 190, 182), (182, 190, 191), (192, 193, 195), (195, 193, 194), (190, 196, 197), (197, 191, 190), (193, 198, 199), (199, 194, 193), (200, 201, 203), (203, 201, 202), (203, 202, 204), (204, 205, 203), (206, 207, 209), (209, 207, 208), (210, 209, 211), (211, 209, 208), (212, 213, 215), (215, 213, 214), (212, 215, 216), (217, 212, 216), (217, 216, 218), (206, 219, 207), (220, 221, 222), (223, 220, 222), (224, 223, 222), (222, 225, 224), (182, 191, 222), (222, 191, 225), (191, 197, 225), (225, 197, 226), (226, 227, 225), (227, 224, 225), (228, 229, 211), (211, 229, 230), (231, 229, 232), (232, 229, 228), (231, 232, 233), (234, 233, 232), (235, 236, 232), (232, 236, 234), (237, 235, 232), (237, 232, 228), (238, 237, 228), (238, 228, 211), (208, 238, 211), (235, 239, 236), (239, 240, 236), (240, 241, 236), (242, 193, 192), (243, 198, 244), (244, 245, 243), (246, 247, 248), (248, 249, 246), (242, 244, 193), (200, 250, 201), (201, 250, 251), (252, 253, 254), (255, 210, 230), (230, 210, 211), (187, 256, 213), (213, 189, 187), (185, 256, 187), (183, 257, 256), (256, 185, 183), (214, 256, 257), (214, 213, 256), (182, 258, 183), (183, 258, 257), (258, 221, 257), (257, 221, 214), (221, 258, 222), (182, 222, 258), (259, 260, 261), (262, 261, 260), (260, 263, 262), (262, 263, 264), (259, 265, 260), (260, 265, 263), (264, 266, 267), (264, 263, 266), (265, 268, 266), (266, 263, 265), (268, 269, 266), (269, 270, 267), (267, 266, 269), (271, 272, 274), (274, 272, 273), (275, 272, 271), (276, 277, 279), (279, 277, 278), (280, 281, 282), (246, 249, 283), (283, 284, 246), (285, 286, 280), (280, 282, 285), (287, 288, 281), (289, 290, 291), (292, 290, 289), (293, 290, 292), (294, 273, 295), (295, 273, 296), (295, 296, 297), (297, 296, 298), (297, 298, 293), (293, 298, 290), (290, 298, 299), (299, 298, 300), (301, 300, 298), (301, 298, 302), (302, 298, 296), (296, 273, 302), (302, 273, 272), (303, 304, 305), (306, 304, 303), (307, 304, 308), (308, 304, 306), (259, 261, 307), (307, 261, 304), (305, 304, 261), (261, 309, 305), (309, 261, 310), (310, 261, 262), (311, 312, 313), (314, 315, 316), (314, 316, 317), (317, 316, 318), (317, 318, 267), (267, 318, 264), (274, 273, 319), (319, 273, 294), (311, 319, 312), (312, 319, 294), (320, 321, 322), (322, 323, 320), (276, 320, 277), (277, 320, 323), (281, 324, 325), (325, 282, 281), (326, 307, 308), (308, 327, 326), (288, 328, 281), (281, 328, 324), (329, 259, 326), (326, 259, 307), (330, 270, 269), (269, 331, 330), (331, 269, 268), (268, 332, 331), (332, 268, 333), (333, 268, 265), (333, 265, 329), (329, 265, 259), (334, 275, 336), (336, 275, 335), (336, 335, 338), (338, 335, 337), (338, 337, 340), (340, 337, 339), (341, 342, 339), (339, 342, 340), (341, 343, 342), (342, 343, 344), (343, 333, 344), (344, 333, 329), (345, 346, 348), (348, 346, 347), (349, 345, 348), (348, 350, 349), (351, 349, 350), (350, 352, 351), (353, 351, 354), (354, 351, 352), (355, 356, 353), (353, 356, 351), (356, 357, 349), (349, 351, 356), (357, 358, 345), (345, 349, 357), (358, 359, 346), (346, 345, 358), (155, 157, 358), (358, 157, 359), (153, 155, 357), (357, 155, 358), (151, 153, 357), (357, 356, 151), (148, 151, 356), (356, 355, 148), (286, 285, 284), (284, 283, 286), (280, 287, 281), (244, 198, 193), (248, 247, 245), (245, 247, 243)])
me_mesh0_003.polygons.foreach_set('use_smooth', [True] * 422)
_uv = me_mesh0_003.uv_layers.new(name='UVMap')
_uv.uv.foreach_set('vector', [0.7293, 0.7278, 0.7239, 0.751, 0.6985, 0.7269, 0.6985, 0.7269, 0.7239, 0.751, 0.6879, 0.7838, 0.5835, 0.7261, 0.5835, 0.7823, 0.4989, 0.7267, 0.4989, 0.7267, 0.5835, 0.7823, 0.4989, 0.7835, 0.4989, 0.7267, 0.4989, 0.7835, 0.4144, 0.7823, 0.4144, 0.7823, 0.4144, 0.7261, 0.4989, 0.7267, 0.274, 0.751, 0.2685, 0.7278, 0.2993, 0.7269, 0.2993, 0.7269, 0.31, 0.7838, 0.274, 0.751, 0.9217, 0.3681, 0.9217, 0.3148, 0.9773, 0.3681, 0.9773, 0.3681, 0.9217, 0.3148, 0.9773, 0.3141, 0.8364, 0.3681, 0.8364, 0.3161, 0.9217, 0.3681, 0.9217, 0.3681, 0.8364, 0.3161, 0.9217, 0.3148, 0.8364, 0.3161, 0.8335, 0.278, 0.9217, 0.3148, 0.9217, 0.3148, 0.8335, 0.278, 0.9261, 0.2686, 0.9217, 0.3148, 0.9261, 0.2686, 0.9773, 0.3141, 0.9773, 0.3141, 0.9261, 0.2686, 0.9775, 0.247, 0.9261, 0.2686, 0.925, 0.225, 0.9775, 0.247, 0.9775, 0.247, 0.925, 0.225, 0.9848, 0.2308, 0.8335, 0.278, 0.8306, 0.225, 0.9261, 0.2686, 0.9261, 0.2686, 0.8306, 0.225, 0.925, 0.225, 0.4144, 0.7946, 0.3094, 0.7976, 0.31, 0.7838, 0.31, 0.7838, 0.4144, 0.7823, 0.4144, 0.7946, 0.4144, 0.7823, 0.4989, 0.7835, 0.4144, 0.7946, 0.4144, 0.7946, 0.4989, 0.7835, 0.4989, 0.797, 0.4144, 0.7823, 0.31, 0.7838, 0.4144, 0.7261, 0.4144, 0.7261, 0.31, 0.7838, 0.2993, 0.7269, 0.274, 0.751, 0.31, 0.7838, 0.2841, 0.8108, 0.2841, 0.8108, 0.31, 0.7838, 0.3094, 0.7976, 0.7239, 0.751, 0.7138, 0.8108, 0.6879, 0.7838, 0.6879, 0.7838, 0.7138, 0.8108, 0.6885, 0.7976, 0.5835, 0.7823, 0.5835, 0.7261, 0.6879, 0.7838, 0.6879, 0.7838, 0.5835, 0.7261, 0.6985, 0.7269, 0.5835, 0.7823, 0.5835, 0.7946, 0.4989, 0.7835, 0.4989, 0.7835, 0.5835, 0.7946, 0.4989, 0.797, 0.5835, 0.7946, 0.5835, 0.7823, 0.6879, 0.7838, 0.6879, 0.7838, 0.6885, 0.7976, 0.5835, 0.7946, 0.8335, 0.4581, 0.9261, 0.4675, 0.8306, 0.5111, 0.8306, 0.5111, 0.9261, 0.4675, 0.925, 0.5111, 0.9261, 0.4675, 0.9775, 0.4891, 0.925, 0.5111, 0.925, 0.5111, 0.9775, 0.4891, 0.9848, 0.5053, 0.9217, 0.4213, 0.9773, 0.4221, 0.9261, 0.4675, 0.9261, 0.4675, 0.9773, 0.4221, 0.9775, 0.4891, 0.8364, 0.42, 0.9217, 0.4213, 0.8335, 0.4581, 0.8335, 0.4581, 0.9217, 0.4213, 0.9261, 0.4675, 0.8364, 0.3681, 0.9217, 0.3681, 0.8364, 0.42, 0.8364, 0.42, 0.9217, 0.3681, 0.9217, 0.4213, 0.9217, 0.3681, 0.9773, 0.3681, 0.9217, 0.4213, 0.9217, 0.4213, 0.9773, 0.3681, 0.9773, 0.4221, 0.4987, 0.8295, 0.5835, 0.8295, 0.5835, 0.9026, 0.5835, 0.9026, 0.4987, 0.9026, 0.4987, 0.8295, 0.4987, 0.9026, 0.5835, 0.9026, 0.4987, 0.9012, 0.4987, 0.9012, 0.5835, 0.9026, 0.5835, 0.9012, 0.4987, 0.9012, 0.5835, 0.9012, 0.5835, 0.9183, 0.5835, 0.9183, 0.4987, 0.9183, 0.4987, 0.9012, 0.4987, 0.9183, 0.5835, 0.9183, 0.5835, 0.9236, 0.5835, 0.9236, 0.4987, 0.9236, 0.4987, 0.9183, 0.5835, 0.9882, 0.4987, 0.9903, 0.4987, 0.9236, 0.4987, 0.9236, 0.5835, 0.9236, 0.5835, 0.9882, 0.5835, 0.9236, 0.6729, 0.9236, 0.6587, 0.9819, 0.6587, 0.9819, 0.5835, 0.9882, 0.5835, 0.9236, 0.5835, 0.9183, 0.6729, 0.9183, 0.6729, 0.9236, 0.6729, 0.9236, 0.5835, 0.9236, 0.5835, 0.9183, 0.5835, 0.9012, 0.6717, 0.9012, 0.5835, 0.9183, 0.5835, 0.9183, 0.6717, 0.9012, 0.6729, 0.9183, 0.5835, 0.9026, 0.6717, 0.9026, 0.5835, 0.9012, 0.5835, 0.9012, 0.6717, 0.9026, 0.6717, 0.9012, 0.5835, 0.8295, 0.6717, 0.8295, 0.6717, 0.9026, 0.6717, 0.9026, 0.5835, 0.9026, 0.5835, 0.8295, 0.6717, 0.8295, 0.7202, 0.831, 0.7195, 0.9026, 0.7195, 0.9026, 0.6717, 0.9026, 0.6717, 0.8295, 0.6717, 0.9026, 0.7195, 0.9026, 0.6717, 0.9012, 0.6717, 0.9012, 0.7195, 0.9026, 0.7195, 0.9012, 0.6717, 0.9012, 0.7195, 0.9012, 0.6729, 0.9183, 0.6729, 0.9183, 0.7195, 0.9012, 0.7211, 0.9183, 0.6729, 0.9183, 0.7211, 0.9183, 0.7207, 0.9236, 0.7207, 0.9236, 0.6729, 0.9236, 0.6729, 0.9183, 0.6729, 0.9236, 0.7207, 0.9236, 0.6921, 0.984, 0.6921, 0.984, 0.6587, 0.9819, 0.6729, 0.9236, 0.7207, 0.9236, 0.7805, 0.9236, 0.7591, 0.9777, 0.7591, 0.9777, 0.6921, 0.984, 0.7207, 0.9236, 0.7211, 0.9183, 0.7865, 0.9183, 0.7207, 0.9236, 0.7207, 0.9236, 0.7865, 0.9183, 0.7805, 0.9236, 0.7195, 0.9012, 0.7914, 0.9012, 0.7865, 0.9183, 0.7865, 0.9183, 0.7211, 0.9183, 0.7195, 0.9012, 0.7195, 0.9026, 0.7877, 0.9026, 0.7195, 0.9012, 0.7195, 0.9012, 0.7877, 0.9026, 0.7914, 0.9012, 0.7202, 0.831, 0.771, 0.8302, 0.7877, 0.9026, 0.7877, 0.9026, 0.7195, 0.9026, 0.7202, 0.831, 0.2773, 0.831, 0.278, 0.9026, 0.2098, 0.9026, 0.2098, 0.9026, 0.2265, 0.8302, 0.2773, 0.831, 0.278, 0.9026, 0.278, 0.9012, 0.2098, 0.9026, 0.2098, 0.9026, 0.278, 0.9012, 0.2062, 0.9012, 0.278, 0.9012, 0.2764, 0.9183, 0.211, 0.9183, 0.211, 0.9183, 0.2062, 0.9012, 0.278, 0.9012, 0.2764, 0.9183, 0.2768, 0.9236, 0.211, 0.9183, 0.211, 0.9183, 0.2768, 0.9236, 0.2171, 0.9236, 0.2768, 0.9236, 0.3055, 0.984, 0.2384, 0.9777, 0.2384, 0.9777, 0.2171, 0.9236, 0.2768, 0.9236, 0.3246, 0.9236, 0.3389, 0.9819, 0.3055, 0.984, 0.3055, 0.984, 0.2768, 0.9236, 0.3246, 0.9236, 0.3246, 0.9183, 0.3246, 0.9236, 0.2768, 0.9236, 0.2768, 0.9236, 0.2764, 0.9183, 0.3246, 0.9183, 0.3259, 0.9012, 0.3246, 0.9183, 0.278, 0.9012, 0.278, 0.9012, 0.3246, 0.9183, 0.2764, 0.9183, 0.3259, 0.9026, 0.3259, 0.9012, 0.278, 0.9026, 0.278, 0.9026, 0.3259, 0.9012, 0.278, 0.9012, 0.3259, 0.8295, 0.3259, 0.9026, 0.278, 0.9026, 0.278, 0.9026, 0.2773, 0.831, 0.3259, 0.8295, 0.414, 0.8295, 0.414, 0.9026, 0.3259, 0.9026, 0.3259, 0.9026, 0.3259, 0.8295, 0.414, 0.8295, 0.414, 0.9026, 0.414, 0.9012, 0.3259, 0.9026, 0.3259, 0.9026, 0.414, 0.9012, 0.3259, 0.9012, 0.414, 0.9012, 0.414, 0.9183, 0.3259, 0.9012, 0.3259, 0.9012, 0.414, 0.9183, 0.3246, 0.9183, 0.414, 0.9183, 0.414, 0.9236, 0.3246, 0.9236, 0.3246, 0.9236, 0.3246, 0.9183, 0.414, 0.9183, 0.414, 0.9236, 0.414, 0.9882, 0.3389, 0.9819, 0.3389, 0.9819, 0.3246, 0.9236, 0.414, 0.9236, 0.4987, 0.9236, 0.4987, 0.9903, 0.414, 0.9882, 0.414, 0.9882, 0.414, 0.9236, 0.4987, 0.9236, 0.4987, 0.9183, 0.4987, 0.9236, 0.414, 0.9183, 0.414, 0.9183, 0.4987, 0.9236, 0.414, 0.9236, 0.4987, 0.9012, 0.4987, 0.9183, 0.414, 0.9012, 0.414, 0.9012, 0.4987, 0.9183, 0.414, 0.9183, 0.4987, 0.9026, 0.4987, 0.9012, 0.414, 0.9026, 0.414, 0.9026, 0.4987, 0.9012, 0.414, 0.9012, 0.414, 0.9026, 0.414, 0.8295, 0.4987, 0.9026, 0.4987, 0.9026, 0.414, 0.8295, 0.4987, 0.8295, 0.3427, 0.037, 0.5838, 0.03977, 0.5801, 0.01815, 0.5801, 0.01815, 0.3371, 0.01483, 0.3427, 0.037, 0.3427, 0.037, 0.3374, 0.07448, 0.5838, 0.03977, 0.3374, 0.07448, 0.6, 0.07587, 0.5838, 0.03977, 0.3374, 0.07448, 0.3369, 0.1136, 0.6, 0.07587, 0.3369, 0.1136, 0.6053, 0.1184, 0.6, 0.07587, 0.3369, 0.1136, 0.3467, 0.1486, 0.6053, 0.1184, 0.3467, 0.1486, 0.607, 0.1545, 0.6053, 0.1184, 0.607, 0.1622, 0.607, 0.1545, 0.353, 0.1571, 0.353, 0.1571, 0.607, 0.1545, 0.3467, 0.1486, 0.6075, 0.1622, 0.3534, 0.1571, 0.6075, 0.1545, 0.6075, 0.1545, 0.3534, 0.1571, 0.3471, 0.1486, 0.3471, 0.1486, 0.6058, 0.1184, 0.6075, 0.1545, 0.3373, 0.1136, 0.6058, 0.1184, 0.3471, 0.1486, 0.3373, 0.1136, 0.6004, 0.07587, 0.6058, 0.1184, 0.3379, 0.07448, 0.6004, 0.07587, 0.3373, 0.1136, 0.3379, 0.07448, 0.5842, 0.03977, 0.6004, 0.07587, 0.3432, 0.037, 0.5842, 0.03977, 0.3379, 0.07448, 0.3432, 0.037, 0.3375, 0.01483, 0.5805, 0.01815, 0.5805, 0.01815, 0.5842, 0.03977, 0.3432, 0.037, 0.165, 0.3681, 0.007597, 0.3681, 0.01088, 0.3148, 0.01088, 0.3148, 0.165, 0.3148, 0.165, 0.3681, 0.2507, 0.3681, 0.165, 0.3681, 0.2507, 0.3148, 0.2507, 0.3148, 0.165, 0.3681, 0.165, 0.3148, 0.3358, 0.3681, 0.2507, 0.3681, 0.2507, 0.3148, 0.2507, 0.3148, 0.3389, 0.3163, 0.3358, 0.3681, 0.3389, 0.3163, 0.2507, 0.3148, 0.3465, 0.2722, 0.3465, 0.2722, 0.2507, 0.3148, 0.2507, 0.2607, 0.2507, 0.3148, 0.165, 0.3148, 0.1687, 0.2854, 0.1687, 0.2854, 0.2507, 0.2607, 0.2507, 0.3148, 0.165, 0.3148, 0.01088, 0.3148, 0.0202, 0.2676, 0.0202, 0.2676, 0.1687, 0.2854, 0.165, 0.3148, 0.1687, 0.2854, 0.0202, 0.2676, 0.02446, 0.2466, 0.02446, 0.2466, 0.1658, 0.2364, 0.1687, 0.2854, 0.2507, 0.2607, 0.1687, 0.2854, 0.1658, 0.2364, 0.1658, 0.2364, 0.2507, 0.2288, 0.2507, 0.2607, 0.3465, 0.2722, 0.2507, 0.2607, 0.2507, 0.2288, 0.2507, 0.2288, 0.3548, 0.2349, 0.3465, 0.2722, 0.3465, 0.4639, 0.3548, 0.5012, 0.2507, 0.5073, 0.2507, 0.5073, 0.2507, 0.4754, 0.3465, 0.4639, 0.2507, 0.4754, 0.2507, 0.5073, 0.1658, 0.4997, 0.1658, 0.4997, 0.1687, 0.4507, 0.2507, 0.4754, 0.1687, 0.4507, 0.1658, 0.4997, 0.02446, 0.4896, 0.02446, 0.4896, 0.0202, 0.4686, 0.1687, 0.4507, 0.165, 0.4213, 0.1687, 0.4507, 0.0202, 0.4686, 0.0202, 0.4686, 0.01088, 0.4213, 0.165, 0.4213, 0.2507, 0.4213, 0.2507, 0.4754, 0.1687, 0.4507, 0.1687, 0.4507, 0.165, 0.4213, 0.2507, 0.4213, 0.3389, 0.4198, 0.3465, 0.4639, 0.2507, 0.4213, 0.2507, 0.4213, 0.3465, 0.4639, 0.2507, 0.4754, 0.3358, 0.3681, 0.3389, 0.4198, 0.2507, 0.4213, 0.2507, 0.4213, 0.2507, 0.3681, 0.3358, 0.3681, 0.2507, 0.3681, 0.2507, 0.4213, 0.165, 0.3681, 0.165, 0.3681, 0.2507, 0.4213, 0.165, 0.4213, 0.01088, 0.4213, 0.007597, 0.3681, 0.165, 0.3681, 0.165, 0.3681, 0.165, 0.4213, 0.01088, 0.4213, 0.7936, 0.4228, 0.7936, 0.4969, 0.6789, 0.4969, 0.6789, 0.4969, 0.6789, 0.4228, 0.7936, 0.4228, 0.6789, 0.4228, 0.6789, 0.4969, 0.5299, 0.4969, 0.5299, 0.4969, 0.5299, 0.4228, 0.6789, 0.4228, 0.5299, 0.4228, 0.5299, 0.4969, 0.4595, 0.4228, 0.4595, 0.4228, 0.5299, 0.4969, 0.4584, 0.4969, 0.4595, 0.4228, 0.4584, 0.4969, 0.3914, 0.4228, 0.3914, 0.4228, 0.4584, 0.4969, 0.3914, 0.4969, 0.4584, 0.4969, 0.4637, 0.5382, 0.3999, 0.5372, 0.3999, 0.5372, 0.3914, 0.4969, 0.4584, 0.4969, 0.5299, 0.4969, 0.5341, 0.5382, 0.4637, 0.5382, 0.4637, 0.5382, 0.4584, 0.4969, 0.5299, 0.4969, 0.6789, 0.4969, 0.6778, 0.5382, 0.5341, 0.5382, 0.5341, 0.5382, 0.5299, 0.4969, 0.6789, 0.4969, 0.7936, 0.4969, 0.7925, 0.5382, 0.6789, 0.4969, 0.6789, 0.4969, 0.7925, 0.5382, 0.6778, 0.5382, 0.7925, 0.5382, 0.7947, 0.5637, 0.6778, 0.5382, 0.6778, 0.5382, 0.7947, 0.5637, 0.6768, 0.5713, 0.6778, 0.5382, 0.6768, 0.5713, 0.5351, 0.5713, 0.5351, 0.5713, 0.5341, 0.5382, 0.6778, 0.5382, 0.5341, 0.5382, 0.5351, 0.5713, 0.4659, 0.5713, 0.4659, 0.5713, 0.4637, 0.5382, 0.5341, 0.5382, 0.4637, 0.5382, 0.4659, 0.5713, 0.3999, 0.5372, 0.3999, 0.5372, 0.4659, 0.5713, 0.4105, 0.5819, 0.6359, 0.232, 0.7059, 0.2375, 0.6879, 0.1738, 0.6879, 0.1738, 0.7059, 0.2375, 0.8194, 0.1769, 0.6176, 0.2317, 0.6204, 0.2402, 0.6359, 0.232, 0.6359, 0.232, 0.6204, 0.2402, 0.7059, 0.2375, 0.6176, 0.2317, 0.5245, 0.232, 0.6204, 0.2402, 0.6204, 0.2402, 0.5245, 0.232, 0.5176, 0.2397, 0.4673, 0.2368, 0.5176, 0.2397, 0.4737, 0.2276, 0.4737, 0.2276, 0.5176, 0.2397, 0.5245, 0.232, 0.4272, 0.2214, 0.4673, 0.2368, 0.4325, 0.2143, 0.4325, 0.2143, 0.4673, 0.2368, 0.4737, 0.2276, 0.3387, 0.1603, 0.4272, 0.2214, 0.353, 0.1571, 0.353, 0.1571, 0.4272, 0.2214, 0.4325, 0.2143, 0.6879, 0.1738, 0.8194, 0.1769, 0.6892, 0.167, 0.6892, 0.167, 0.8194, 0.1769, 0.8202, 0.1626, 0.6574, 0.1724, 0.6879, 0.1738, 0.6574, 0.1651, 0.6574, 0.1651, 0.6879, 0.1738, 0.6892, 0.167, 0.6304, 0.1625, 0.6574, 0.1724, 0.6574, 0.1651, 0.6574, 0.1651, 0.6304, 0.1548, 0.6304, 0.1625, 0.607, 0.1622, 0.6304, 0.1625, 0.6304, 0.1548, 0.6304, 0.1548, 0.607, 0.1545, 0.607, 0.1622, 0.8194, 0.1769, 0.9148, 0.1747, 0.8202, 0.1626, 0.8202, 0.1626, 0.9148, 0.1747, 0.9148, 0.1604, 0.7138, 0.8108, 0.7435, 0.7247, 0.7411, 0.7884, 0.7411, 0.7884, 0.7435, 0.7247, 0.7614, 0.7247, 0.9148, 0.1747, 0.9753, 0.1726, 0.9748, 0.1582, 0.9748, 0.1582, 0.9148, 0.1604, 0.9148, 0.1747, 0.7435, 0.7247, 0.7364, 0.6536, 0.765, 0.6534, 0.765, 0.6534, 0.7614, 0.7247, 0.7435, 0.7247, 0.2507, 0.5073, 0.2501, 0.5331, 0.1658, 0.4997, 0.1658, 0.4997, 0.2501, 0.5331, 0.1626, 0.5386, 0.1658, 0.4997, 0.1626, 0.5386, 0.02598, 0.5317, 0.02598, 0.5317, 0.02446, 0.4896, 0.1658, 0.4997, 0.3427, 0.037, 0.2382, 0.01216, 0.3374, 0.07448, 0.3374, 0.07448, 0.2382, 0.01216, 0.2137, 0.06633, 0.3369, 0.1136, 0.3374, 0.07448, 0.2333, 0.1139, 0.2333, 0.1139, 0.3374, 0.07448, 0.2137, 0.06633, 0.6, 0.07587, 0.6053, 0.1184, 0.6898, 0.06766, 0.6898, 0.06766, 0.6053, 0.1184, 0.7212, 0.1002, 0.6, 0.07587, 0.6898, 0.06766, 0.6798, 0.01882, 0.5838, 0.03977, 0.6, 0.07587, 0.6798, 0.01882, 0.5838, 0.03977, 0.6798, 0.01882, 0.5801, 0.01815, 0.3427, 0.037, 0.3371, 0.01483, 0.2382, 0.01216, 0.811, 0.08542, 0.7678, 0.108, 0.8501, 0.1069, 0.8475, 0.03825, 0.811, 0.08542, 0.8501, 0.1069, 0.9312, 0.04713, 0.8475, 0.03825, 0.8501, 0.1069, 0.8501, 0.1069, 0.9231, 0.1078, 0.9312, 0.04713, 0.8202, 0.1626, 0.9148, 0.1604, 0.8501, 0.1069, 0.8501, 0.1069, 0.9148, 0.1604, 0.9231, 0.1078, 0.9148, 0.1604, 0.9748, 0.1582, 0.9231, 0.1078, 0.9231, 0.1078, 0.9748, 0.1582, 0.9957, 0.1171, 0.9957, 0.1171, 0.9678, 0.07099, 0.9231, 0.1078, 0.9678, 0.07099, 0.9312, 0.04713, 0.9231, 0.1078, 0.1447, 0.1158, 0.1444, 0.147, 0.2333, 0.1139, 0.2333, 0.1139, 0.1444, 0.147, 0.2328, 0.1516, 0.006348, 0.1165, 0.1444, 0.147, 0.05595, 0.1141, 0.05595, 0.1141, 0.1444, 0.147, 0.1447, 0.1158, 0.006348, 0.1165, 0.05595, 0.1141, 0.00889, 0.08209, 0.02195, 0.07876, 0.00889, 0.08209, 0.05595, 0.1141, 0.08137, 0.07077, 0.04054, 0.06785, 0.05595, 0.1141, 0.05595, 0.1141, 0.04054, 0.06785, 0.02195, 0.07876, 0.118, 0.09408, 0.08137, 0.07077, 0.05595, 0.1141, 0.118, 0.09408, 0.05595, 0.1141, 0.1447, 0.1158, 0.166, 0.0963, 0.118, 0.09408, 0.1447, 0.1158, 0.166, 0.0963, 0.1447, 0.1158, 0.2333, 0.1139, 0.2137, 0.06633, 0.166, 0.0963, 0.2333, 0.1139, 0.08137, 0.07077, 0.06805, 0.02437, 0.04054, 0.06785, 0.06805, 0.02437, 0.04249, 0.02278, 0.04054, 0.06785, 0.04249, 0.02278, 0.02738, 0.06877, 0.04054, 0.06785, 0.7239, 0.751, 0.7435, 0.7247, 0.7138, 0.8108, 0.7123, 0.6536, 0.7364, 0.6536, 0.7293, 0.7278, 0.7293, 0.7278, 0.6985, 0.7269, 0.7123, 0.6536, 0.4989, 0.6536, 0.5835, 0.6536, 0.5835, 0.7261, 0.5835, 0.7261, 0.4989, 0.7267, 0.4989, 0.6536, 0.7239, 0.751, 0.7293, 0.7278, 0.7435, 0.7247, 0.2507, 0.5073, 0.3548, 0.5012, 0.2501, 0.5331, 0.2501, 0.5331, 0.3548, 0.5012, 0.369, 0.5096, -0.156, 0.5167, -0.158, 0.5212, -0.1859, 0.5193, 0.3467, 0.1486, 0.3369, 0.1136, 0.2328, 0.1516, 0.2328, 0.1516, 0.3369, 0.1136, 0.2333, 0.1139, 0.6304, 0.1548, 0.6553, 0.127, 0.6053, 0.1184, 0.6053, 0.1184, 0.607, 0.1545, 0.6304, 0.1548, 0.6574, 0.1651, 0.6553, 0.127, 0.6304, 0.1548, 0.6892, 0.167, 0.7052, 0.134, 0.6553, 0.127, 0.6553, 0.127, 0.6574, 0.1651, 0.6892, 0.167, 0.7212, 0.1002, 0.6553, 0.127, 0.7052, 0.134, 0.7212, 0.1002, 0.6053, 0.1184, 0.6553, 0.127, 0.8202, 0.1626, 0.794, 0.1357, 0.6892, 0.167, 0.6892, 0.167, 0.794, 0.1357, 0.7052, 0.134, 0.794, 0.1357, 0.7678, 0.108, 0.7052, 0.134, 0.7052, 0.134, 0.7678, 0.108, 0.7212, 0.1002, 0.7678, 0.108, 0.794, 0.1357, 0.8501, 0.1069, 0.8202, 0.1626, 0.8501, 0.1069, 0.794, 0.1357, 0.8206, 0.1626, 0.7944, 0.1357, 0.8505, 0.1069, 0.7682, 0.108, 0.8505, 0.1069, 0.7944, 0.1357, 0.7944, 0.1357, 0.7056, 0.134, 0.7682, 0.108, 0.7682, 0.108, 0.7056, 0.134, 0.7216, 0.1002, 0.8206, 0.1626, 0.6896, 0.167, 0.7944, 0.1357, 0.7944, 0.1357, 0.6896, 0.167, 0.7056, 0.134, 0.7216, 0.1002, 0.6557, 0.127, 0.6058, 0.1184, 0.7216, 0.1002, 0.7056, 0.134, 0.6557, 0.127, 0.6896, 0.167, 0.6578, 0.1651, 0.6557, 0.127, 0.6557, 0.127, 0.7056, 0.134, 0.6896, 0.167, 0.6578, 0.1651, 0.6308, 0.1548, 0.6557, 0.127, 0.6308, 0.1548, 0.6075, 0.1545, 0.6058, 0.1184, 0.6058, 0.1184, 0.6557, 0.127, 0.6308, 0.1548, 0.3471, 0.1486, 0.2333, 0.1516, 0.3373, 0.1136, 0.3373, 0.1136, 0.2333, 0.1516, 0.2337, 0.1139, 0.3534, 0.1571, 0.2333, 0.1516, 0.3471, 0.1486, 0.2507, 0.2288, 0.2501, 0.203, 0.3548, 0.2349, 0.3548, 0.2349, 0.2501, 0.203, 0.369, 0.2266, 0.2685, 0.7278, 0.2543, 0.7247, 0.2615, 0.6536, 0.4989, 0.6536, 0.4989, 0.7267, 0.4144, 0.7261, 0.4144, 0.7261, 0.4144, 0.6536, 0.4989, 0.6536, 0.2856, 0.6536, 0.2993, 0.7269, 0.2685, 0.7278, 0.2685, 0.7278, 0.2615, 0.6536, 0.2856, 0.6536, 0.274, 0.751, 0.2841, 0.8108, 0.2543, 0.7247, 0.04293, 0.02278, 0.04098, 0.06785, 0.02782, 0.06877, 0.06849, 0.02437, 0.04098, 0.06785, 0.04293, 0.02278, 0.08181, 0.07077, 0.04098, 0.06785, 0.06849, 0.02437, 0.2142, 0.06633, 0.2337, 0.1139, 0.1665, 0.0963, 0.1665, 0.0963, 0.2337, 0.1139, 0.1451, 0.1158, 0.1665, 0.0963, 0.1451, 0.1158, 0.1184, 0.09408, 0.1184, 0.09408, 0.1451, 0.1158, 0.05639, 0.1141, 0.1184, 0.09408, 0.05639, 0.1141, 0.08181, 0.07077, 0.08181, 0.07077, 0.05639, 0.1141, 0.04098, 0.06785, 0.04098, 0.06785, 0.05639, 0.1141, 0.02239, 0.07876, 0.02239, 0.07876, 0.05639, 0.1141, 0.009331, 0.08209, 0.006788, 0.1165, 0.009331, 0.08209, 0.05639, 0.1141, 0.006788, 0.1165, 0.05639, 0.1141, 0.1448, 0.147, 0.1448, 0.147, 0.05639, 0.1141, 0.1451, 0.1158, 0.1451, 0.1158, 0.2337, 0.1139, 0.1448, 0.147, 0.1448, 0.147, 0.2337, 0.1139, 0.2333, 0.1516, 0.9682, 0.07099, 0.9235, 0.1078, 0.9316, 0.04713, 0.9961, 0.1171, 0.9235, 0.1078, 0.9682, 0.07099, 0.9153, 0.1604, 0.9235, 0.1078, 0.9752, 0.1582, 0.9752, 0.1582, 0.9235, 0.1078, 0.9961, 0.1171, 0.8206, 0.1626, 0.8505, 0.1069, 0.9153, 0.1604, 0.9153, 0.1604, 0.8505, 0.1069, 0.9235, 0.1078, 0.9316, 0.04713, 0.9235, 0.1078, 0.8505, 0.1069, 0.8505, 0.1069, 0.8479, 0.03825, 0.9316, 0.04713, 0.8479, 0.03825, 0.8505, 0.1069, 0.8115, 0.08542, 0.8115, 0.08542, 0.8505, 0.1069, 0.7682, 0.108, 0.3432, 0.037, 0.2386, 0.01216, 0.3375, 0.01483, 0.5842, 0.03977, 0.5805, 0.01815, 0.6802, 0.01882, 0.5842, 0.03977, 0.6802, 0.01882, 0.6004, 0.07587, 0.6004, 0.07587, 0.6802, 0.01882, 0.6902, 0.06766, 0.6004, 0.07587, 0.6902, 0.06766, 0.6058, 0.1184, 0.6058, 0.1184, 0.6902, 0.06766, 0.7216, 0.1002, 0.3373, 0.1136, 0.2337, 0.1139, 0.3379, 0.07448, 0.3379, 0.07448, 0.2337, 0.1139, 0.2142, 0.06633, 0.3432, 0.037, 0.3379, 0.07448, 0.2386, 0.01216, 0.2386, 0.01216, 0.3379, 0.07448, 0.2142, 0.06633, 0.1658, 0.2364, 0.02446, 0.2466, 0.02598, 0.2045, 0.02598, 0.2045, 0.1626, 0.1976, 0.1658, 0.2364, 0.2507, 0.2288, 0.1658, 0.2364, 0.2501, 0.203, 0.2501, 0.203, 0.1658, 0.2364, 0.1626, 0.1976, 0.2543, 0.7247, 0.2365, 0.7247, 0.2329, 0.6534, 0.2329, 0.6534, 0.2615, 0.6536, 0.2543, 0.7247, 0.9153, 0.1747, 0.9153, 0.1604, 0.9752, 0.1582, 0.9752, 0.1582, 0.9757, 0.1726, 0.9153, 0.1747, 0.2841, 0.8108, 0.2567, 0.7884, 0.2543, 0.7247, 0.2543, 0.7247, 0.2567, 0.7884, 0.2365, 0.7247, 0.8199, 0.1769, 0.8206, 0.1626, 0.9153, 0.1747, 0.9153, 0.1747, 0.8206, 0.1626, 0.9153, 0.1604, 0.6075, 0.1622, 0.6075, 0.1545, 0.6308, 0.1548, 0.6308, 0.1548, 0.6308, 0.1625, 0.6075, 0.1622, 0.6308, 0.1625, 0.6308, 0.1548, 0.6578, 0.1651, 0.6578, 0.1651, 0.6578, 0.1724, 0.6308, 0.1625, 0.6578, 0.1724, 0.6578, 0.1651, 0.6883, 0.1738, 0.6883, 0.1738, 0.6578, 0.1651, 0.6896, 0.167, 0.6883, 0.1738, 0.6896, 0.167, 0.8199, 0.1769, 0.8199, 0.1769, 0.6896, 0.167, 0.8206, 0.1626, 0.3391, 0.1603, 0.3534, 0.1571, 0.4276, 0.2214, 0.4276, 0.2214, 0.3534, 0.1571, 0.4329, 0.2143, 0.4276, 0.2214, 0.4329, 0.2143, 0.4678, 0.2368, 0.4678, 0.2368, 0.4329, 0.2143, 0.4741, 0.2276, 0.4678, 0.2368, 0.4741, 0.2276, 0.5181, 0.2397, 0.5181, 0.2397, 0.4741, 0.2276, 0.525, 0.232, 0.618, 0.2317, 0.6208, 0.2402, 0.525, 0.232, 0.525, 0.232, 0.6208, 0.2402, 0.5181, 0.2397, 0.618, 0.2317, 0.6364, 0.232, 0.6208, 0.2402, 0.6208, 0.2402, 0.6364, 0.232, 0.7063, 0.2375, 0.6364, 0.232, 0.6883, 0.1738, 0.7063, 0.2375, 0.7063, 0.2375, 0.6883, 0.1738, 0.8199, 0.1769, 0.4637, 0.3073, 0.3999, 0.3083, 0.4659, 0.2742, 0.4659, 0.2742, 0.3999, 0.3083, 0.4105, 0.2636, 0.5341, 0.3073, 0.4637, 0.3073, 0.4659, 0.2742, 0.4659, 0.2742, 0.5351, 0.2742, 0.5341, 0.3073, 0.6778, 0.3073, 0.5341, 0.3073, 0.5351, 0.2742, 0.5351, 0.2742, 0.6768, 0.2742, 0.6778, 0.3073, 0.7925, 0.3073, 0.6778, 0.3073, 0.7947, 0.2818, 0.7947, 0.2818, 0.6778, 0.3073, 0.6768, 0.2742, 0.7936, 0.3486, 0.6789, 0.3486, 0.7925, 0.3073, 0.7925, 0.3073, 0.6789, 0.3486, 0.6778, 0.3073, 0.6789, 0.3486, 0.5299, 0.3486, 0.5341, 0.3073, 0.5341, 0.3073, 0.6778, 0.3073, 0.6789, 0.3486, 0.5299, 0.3486, 0.4584, 0.3486, 0.4637, 0.3073, 0.4637, 0.3073, 0.5341, 0.3073, 0.5299, 0.3486, 0.4584, 0.3486, 0.3914, 0.3486, 0.3999, 0.3083, 0.3999, 0.3083, 0.4637, 0.3073, 0.4584, 0.3486, 0.4595, 0.4228, 0.3914, 0.4228, 0.4584, 0.3486, 0.4584, 0.3486, 0.3914, 0.4228, 0.3914, 0.3486, 0.5299, 0.4228, 0.4595, 0.4228, 0.5299, 0.3486, 0.5299, 0.3486, 0.4595, 0.4228, 0.4584, 0.3486, 0.6789, 0.4228, 0.5299, 0.4228, 0.5299, 0.3486, 0.5299, 0.3486, 0.6789, 0.3486, 0.6789, 0.4228, 0.7936, 0.4228, 0.6789, 0.4228, 0.6789, 0.3486, 0.6789, 0.3486, 0.7936, 0.3486, 0.7936, 0.4228, 0.2993, 0.7269, 0.2856, 0.6536, 0.4144, 0.6536, 0.4144, 0.6536, 0.4144, 0.7261, 0.2993, 0.7269, 0.2685, 0.7278, 0.274, 0.751, 0.2543, 0.7247, 0.7293, 0.7278, 0.7364, 0.6536, 0.7435, 0.7247, 0.5835, 0.7261, 0.5835, 0.6536, 0.6985, 0.7269, 0.6985, 0.7269, 0.5835, 0.6536, 0.7123, 0.6536])
me_mesh0_003.materials.append(mat_material_023)
me_mesh0_003.use_remesh_preserve_volume = False
me_mesh0_003.use_remesh_preserve_attributes = False
me_mesh0_003.use_mirror_vertex_groups = False
me_mesh0_003.update()

# ---- objects
ob_obj_hull_2_convcolonly = bpy.data.objects.new('obj_hull_2-convcolonly', me_mesh_hull_2_001)
ob_obj_hull_1_convcolonly = bpy.data.objects.new('obj_hull_1-convcolonly', me_mesh_hull_1_001)
ob_obj2 = bpy.data.objects.new('obj2', me_mesh2_003)
ob_obj1 = bpy.data.objects.new('obj1', me_mesh1_002)
ob_obj0 = bpy.data.objects.new('obj0', me_mesh0_003)

# ---- transforms, parenting, visibility, modifiers, constraints
ob_obj_hull_2_convcolonly.location = (0.0, -0.0, 0.0)
ob_obj_hull_2_convcolonly.display_type = 'WIRE'
ob_obj_hull_2_convcolonly.show_in_front = True
ob_obj_hull_2_convcolonly.lineart.crease_threshold = 0.0
ob_obj_hull_1_convcolonly.location = (0.0, -0.0, 0.0)
ob_obj_hull_1_convcolonly.display_type = 'WIRE'
ob_obj_hull_1_convcolonly.show_in_front = True
ob_obj_hull_1_convcolonly.lineart.crease_threshold = 0.0
ob_obj2.location = (0.0, 0.0, 0.0)
ob_obj2.lineart.crease_threshold = 0.0
ob_obj1.location = (0.0, 0.0, 0.0)
ob_obj1.lineart.crease_threshold = 0.0
ob_obj0.location = (0.0, 0.0, 0.0)
ob_obj0.lineart.crease_threshold = 0.0

# ---- collection membership
col_collection_1.objects.link(ob_obj_hull_2_convcolonly)
col_collection_1.objects.link(ob_obj_hull_1_convcolonly)
col_collection_1.objects.link(ob_obj2)
col_collection_1.objects.link(ob_obj1)
col_collection_1.objects.link(ob_obj0)

# ---- scene / render settings (as saved in the file)
scene.frame_start = 1; scene.frame_end = 250; scene.frame_set(1)
scene.render.engine = 'CYCLES'
scene.render.resolution_percentage = 50
scene.render.dither_intensity = 0.0
scene.cycles.use_denoising = False
scene.cycles.samples = 128
scene.cycles.sampling_pattern = 'TABULATED_SOBOL'
scene.cycles.use_adaptive_sampling = False
scene.cycles.use_light_tree = False
scene.cycles.blur_glossy = 0.0
scene.cycles.sample_clamp_indirect = 0.0
scene.view_settings.view_transform = 'Standard'
bpy.context.view_layer.update()

# ---- added for rendering (the .blend has no active camera and no usable light): camera, sun
cam_auto = bpy.data.cameras.new('AutoCamera')
cam_auto.lens = 50.0
cam_auto.sensor_width = 36.0
cam_auto.clip_end = 1000.0
ob_auto_camera = bpy.data.objects.new('AutoCamera', cam_auto)
scene.collection.objects.link(ob_auto_camera)
ob_auto_camera.location = (4.00705, -4.95501, 3.63392)
ob_auto_camera.rotation_euler = (1.09748, -7.21219e-08, 0.694738)
scene.camera = ob_auto_camera
light_auto_sun = bpy.data.lights.new('AutoSun', 'SUN')
light_auto_sun.energy = 3.0
light_auto_sun.angle = 0.0523599
ob_auto_sun = bpy.data.objects.new('AutoSun', light_auto_sun)
scene.collection.objects.link(ob_auto_sun)
ob_auto_sun.rotation_euler = (0.872665, 0.174533, 0.523599)
bpy.context.view_layer.update()
